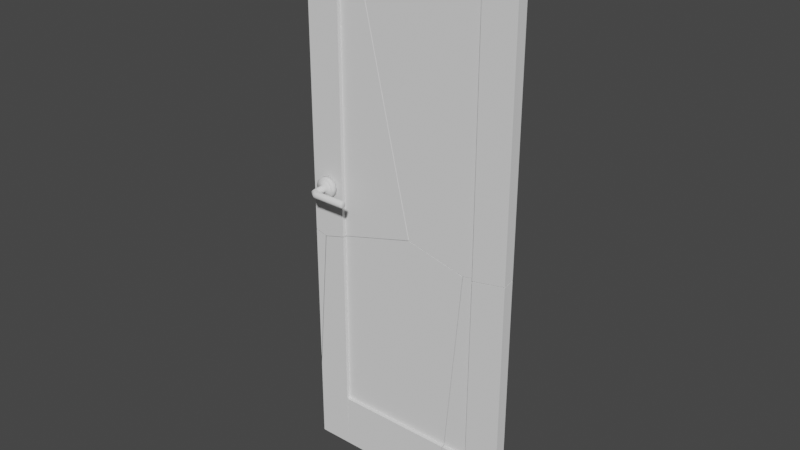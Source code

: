 # Source: Room_Modern_Door.blend  (saved by Blender 3.3.6; exported with 4.5.12 LTS)
import bpy
from mathutils import Matrix  # noqa: F401  (used for matrix-valued properties, if any)

bpy.ops.wm.read_factory_settings(use_empty=True)
scene = bpy.context.scene
scene.name = 'Scene'

# ---- collections
col_collection = bpy.data.collections.new('Collection'); scene.collection.children.link(col_collection)

# ---- world
world_world = bpy.data.worlds.new('World'); scene.world = world_world
world_world.use_nodes = True; world_world.node_tree.nodes.clear()
_N = world_world.node_tree.nodes; _L = world_world.node_tree.links
n0 = _N.new('ShaderNodeOutputWorld'); n0.name = 'World Output'; n0.location = (300, 300)
n1 = _N.new('ShaderNodeBackground'); n1.name = 'Background'; n1.location = (10, 300)
n1.inputs[0].default_value = (0.05088, 0.05088, 0.05088, 1.0)
_L.new(n1.outputs[0], n0.inputs[0])
n0.is_active_output = True
world_world.color = (0.05088, 0.05088, 0.05088)
world_world.use_sun_shadow = False
world_world.sun_shadow_jitter_overblur = 0.0

# ---- meshes
me_cube_031 = bpy.data.meshes.new('Cube.031')
me_cube_031.from_pydata([(1.409, 2.441, -0.903), (-2.98e-06, 2.819, -0.903), (2.441, 1.409, -0.903), (2.819, 0.0, -0.903), (2.441, -1.409, -0.903), (1.409, -2.441, -0.903), (-2.98e-06, -2.819, -0.903), (-1.409, -2.441, -0.903), (-2.441, -1.409, -0.903), (-2.819, 0.0, -0.903), (-2.441, 1.409, -0.903), (-1.409, 2.441, -0.903), (1.309, 2.267, -2.235e-06), (-2.98e-06, 2.618, -7.451e-07), (2.267, 1.309, -2.235e-06), (2.618, 0.0, -2.235e-06), (2.267, -1.309, -2.235e-06), (1.309, -2.267, -2.235e-06), (-2.98e-06, -2.618, -7.451e-07), (-1.309, -2.267, -7.451e-07), (-2.267, -1.309, -7.451e-07), (-2.618, 0.0, -7.451e-07), (-2.267, 1.309, -7.451e-07), (-1.309, 2.267, -7.451e-07), (1.409, 2.441, -0.903), (-2.98e-06, 2.819, -0.903), (2.441, 1.409, -0.903), (2.819, 0.0, -0.903), (2.441, -1.409, -0.903), (1.409, -2.441, -0.903), (-2.98e-06, -2.819, -0.903), (-1.409, -2.441, -0.903), (-2.441, -1.409, -0.903), (-2.819, 0.0, -0.903), (-2.441, 1.409, -0.903), (-1.409, 2.441, -0.903), (0.6262, 1.085, -1.49e-06), (-2.98e-06, 1.252, -7.451e-07), (1.085, 0.6263, -2.235e-06), (1.252, 0.0, -2.235e-06), (1.085, -0.6263, -2.235e-06), (0.6262, -1.085, -1.49e-06), (-2.98e-06, -1.252, -7.451e-07), (-0.6262, -1.085, -7.451e-07), (-1.085, -0.6263, -7.451e-07), (-1.252, 0.0, -7.451e-07), (-1.085, 0.6263, -7.451e-07), (-0.6262, 1.085, -7.451e-07), (0.6442, 1.097, 3.739), (0.0982, 1.252, 4.052), (1.049, 0.6478, 3.505), (1.204, 0.02505, 3.414), (1.069, -0.6044, 3.489), (0.678, -1.072, 3.711), (0.1373, -1.252, 4.02), (-0.4087, -1.097, 4.333), (-0.8136, -0.6478, 4.567), (-0.9689, -0.02505, 4.658), (-0.8331, 0.6044, 4.583), (-0.4425, 1.072, 4.361), (1.324, -1.097, 4.208), (1.283, -1.252, 4.836), (1.356, -0.6478, 3.742), (1.37, -0.02505, 3.562), (1.362, 0.6044, 3.717), (1.335, 1.072, 4.165), (1.295, 1.252, 4.787), (1.254, 1.097, 5.415), (1.222, 0.6478, 5.881), (1.208, 0.02505, 6.061), (1.216, -0.6044, 5.906), (1.243, -1.072, 5.458), (-0.01209, 1.252, 3.134), (0.6126, 1.091, 3.134), (-0.6126, -1.091, 3.134), (-1.073, -0.637, 3.134), (1.085, -0.6153, 3.134), (0.6336, -1.078, 3.134), (-0.6336, 1.078, 3.134), (1.073, 0.637, 3.134), (-1.246, -0.01252, 3.134), (0.01209, -1.252, 3.134), (1.246, 0.01253, 3.134), (-1.085, 0.6153, 3.134), (2.263, -1.252, 4.833), (2.263, -1.096, 4.21), (2.263, 1.096, 5.413), (2.263, 0.6455, 5.876), (2.263, 0.6067, 3.726), (2.263, 1.073, 4.172), (2.263, -1.073, 5.451), (2.263, -0.6455, 3.747), (2.263, 0.02241, 6.053), (2.263, 1.252, 4.79), (2.263, -0.0224, 3.57), (2.263, -0.6067, 5.897), (13.49, -0.9256, 4.277), (13.31, -1.085, 4.186), (13.31, -1.252, 4.812), (13.49, -1.069, 4.811), (13.49, -0.5344, 3.886), (13.31, -0.6265, 3.727), (13.49, 0.0, 3.743), (13.31, -0.0003219, 3.559), (13.49, 0.5344, 3.886), (13.31, 0.626, 3.727), (13.49, 0.9256, 4.277), (13.31, 1.085, 4.185), (13.49, 1.069, 4.811), (13.31, 1.252, 4.811), (13.49, 0.9256, 5.346), (13.31, 1.085, 5.437), (13.49, 0.5344, 5.737), (13.31, 0.6265, 5.896), (13.49, 0.0, 5.88), (13.31, 0.0003099, 6.064), (13.49, -0.5344, 5.737), (13.31, -0.626, 5.896), (13.49, -0.9256, 5.346), (13.31, -1.085, 5.438), (-2.98e-06, 3.836, -2.638), (-2.98e-06, 3.671, -0.885), (1.924, 3.32, -2.638), (1.841, 3.177, -0.885), (3.332, 1.912, -2.638), (3.189, 1.83, -0.885), (3.847, -0.01146, -2.638), (3.682, -0.01146, -0.885), (3.332, -1.935, -2.638), (3.189, -1.853, -0.885), (1.924, -3.343, -2.638), (1.841, -3.2, -0.885), (-2.98e-06, -3.859, -2.638), (-2.98e-06, -3.694, -0.885), (-1.924, -3.343, -2.638), (-1.841, -3.2, -0.885), (-3.332, -1.935, -2.638), (-3.189, -1.853, -0.885), (-3.847, -0.01147, -2.638), (-3.682, -0.01147, -0.885), (-3.332, 1.912, -2.638), (-3.189, 1.83, -0.885), (-1.924, 3.32, -2.638), (-1.841, 3.177, -0.885), (-2.98e-06, 2.612, -0.64), (1.312, 2.261, -0.64), (2.272, 1.3, -0.64), (2.624, -0.01146, -0.64), (2.272, -1.323, -0.64), (1.312, -2.284, -0.64), (-2.98e-06, -2.635, -0.64), (-1.312, -2.284, -0.64), (-2.272, -1.323, -0.64), (-2.624, -0.01146, -0.64), (-2.272, 1.3, -0.64), (-1.312, 2.261, -0.64)], [], [(0, 2, 3, 4, 5, 6, 7, 8, 9, 10, 11, 1), (14, 38, 39, 15), (15, 27, 26, 14), (22, 34, 33, 21), (19, 31, 30, 18), (16, 28, 27, 15), (23, 35, 34, 22), (12, 24, 25, 13), (20, 32, 31, 19), (17, 29, 28, 16), (13, 25, 35, 23), (14, 26, 24, 12), (21, 33, 32, 20), (18, 30, 29, 17), (21, 45, 46, 22), (18, 42, 43, 19), (15, 39, 40, 16), (22, 46, 47, 23), (13, 37, 36, 12), (19, 43, 44, 20), (16, 40, 41, 17), (23, 47, 37, 13), (12, 36, 38, 14), (20, 44, 45, 21), (17, 41, 42, 18), (72, 49, 48, 73), (74, 55, 56, 75), (76, 52, 53, 77), (78, 59, 49, 72), (73, 48, 50, 79), (75, 56, 57, 80), (77, 53, 54, 81), (79, 50, 51, 82), (80, 57, 58, 83), (81, 54, 55, 74), (82, 51, 52, 76), (83, 58, 59, 78), (84, 61, 60, 85), (86, 67, 68, 87), (88, 64, 65, 89), (90, 71, 61, 84), (85, 60, 62, 91), (87, 68, 69, 92), (89, 65, 66, 93), (91, 62, 63, 94), (92, 69, 70, 95), (93, 66, 67, 86), (94, 63, 64, 88), (95, 70, 71, 90), (97, 85, 91, 101), (46, 83, 78, 47), (39, 82, 76, 40), (42, 81, 74, 43), (45, 80, 83, 46), (38, 79, 82, 39), (41, 77, 81, 42), (44, 75, 80, 45), (36, 73, 79, 38), (47, 78, 72, 37), (40, 76, 77, 41), (43, 74, 75, 44), (37, 72, 73, 36), (105, 88, 89, 107), (111, 86, 87, 113), (117, 95, 90, 119), (103, 94, 88, 105), (109, 93, 86, 111), (115, 92, 95, 117), (119, 90, 84, 98), (101, 91, 94, 103), (107, 89, 93, 109), (113, 87, 92, 115), (96, 100, 102, 104, 106, 108, 110, 112, 114, 116, 118, 99), (66, 49, 59, 67), (67, 59, 58, 68), (68, 58, 57, 69), (69, 57, 56, 70), (70, 56, 55, 71), (71, 55, 54, 61), (61, 54, 53, 60), (60, 53, 52, 62), (62, 52, 51, 63), (63, 51, 50, 64), (64, 50, 48, 65), (65, 48, 49, 66), (97, 96, 99, 98), (101, 100, 96, 97), (103, 102, 100, 101), (105, 104, 102, 103), (107, 106, 104, 105), (109, 108, 106, 107), (111, 110, 108, 109), (113, 112, 110, 111), (115, 114, 112, 113), (117, 116, 114, 115), (119, 118, 116, 117), (98, 99, 118, 119), (98, 84, 85, 97), (120, 121, 123, 122), (122, 123, 125, 124), (124, 125, 127, 126), (126, 127, 129, 128), (128, 129, 131, 130), (130, 131, 133, 132), (132, 133, 135, 134), (134, 135, 137, 136), (136, 137, 139, 138), (138, 139, 141, 140), (139, 137, 152, 153), (140, 141, 143, 142), (142, 143, 121, 120), (120, 122, 124, 126, 128, 130, 132, 134, 136, 138, 140, 142), (137, 135, 151, 152), (135, 133, 150, 151), (133, 131, 149, 150), (131, 129, 148, 149), (129, 127, 147, 148), (121, 143, 155, 144), (123, 121, 144, 145), (127, 125, 146, 147), (143, 141, 154, 155), (125, 123, 145, 146), (141, 139, 153, 154)])
me_cube_031.polygons.foreach_set('use_smooth', [True] * 123)
_uv = me_cube_031.uv_layers.new(name='UVMap')
_uv.uv.foreach_set('vector', [0.1773, 0.2953, 0.1773, 0.2946, 0.177, 0.2939, 0.1763, 0.2934, 0.1755, 0.2934, 0.1749, 0.2938, 0.1745, 0.2943, 0.1745, 0.295, 0.1748, 0.2957, 0.1754, 0.2961, 0.1762, 0.2962, 0.1769, 0.2959, 0.1767, 0.2949, 0.1767, 0.2949, 0.1767, 0.295, 0.1767, 0.295, 0.1766, 0.2949, 0.1766, 0.2949, 0.1766, 0.2949, 0.1766, 0.2949, 0.1765, 0.295, 0.1765, 0.2949, 0.1765, 0.2949, 0.1765, 0.2949, 0.1765, 0.2949, 0.1765, 0.2949, 0.1765, 0.2949, 0.1765, 0.2949, 0.1765, 0.2949, 0.1765, 0.2949, 0.1766, 0.2949, 0.1766, 0.2949, 0.1765, 0.295, 0.1765, 0.295, 0.1765, 0.2949, 0.1765, 0.295, 0.1766, 0.2949, 0.1766, 0.2949, 0.1766, 0.2949, 0.1766, 0.295, 0.1765, 0.2949, 0.1765, 0.2949, 0.1765, 0.2949, 0.1765, 0.2949, 0.1765, 0.2949, 0.1765, 0.2949, 0.1765, 0.2949, 0.1765, 0.2949, 0.1766, 0.295, 0.1766, 0.2949, 0.1765, 0.295, 0.1765, 0.295, 0.1766, 0.2949, 0.1766, 0.2949, 0.1766, 0.2949, 0.1766, 0.2949, 0.1765, 0.2949, 0.1765, 0.2949, 0.1765, 0.2949, 0.1765, 0.2949, 0.1765, 0.2949, 0.1765, 0.2949, 0.1765, 0.2949, 0.1765, 0.2949, 0.1767, 0.2949, 0.1767, 0.2949, 0.1767, 0.2949, 0.1767, 0.2949, 0.1767, 0.295, 0.1767, 0.295, 0.1767, 0.295, 0.1767, 0.295, 0.1767, 0.295, 0.1767, 0.295, 0.1767, 0.295, 0.1767, 0.295, 0.1767, 0.2949, 0.1767, 0.2949, 0.1767, 0.2949, 0.1767, 0.2949, 0.1767, 0.2949, 0.1767, 0.2949, 0.1767, 0.2949, 0.1767, 0.2949, 0.1767, 0.295, 0.1767, 0.295, 0.1767, 0.295, 0.1767, 0.295, 0.1767, 0.295, 0.1767, 0.295, 0.1767, 0.295, 0.1767, 0.295, 0.1767, 0.2949, 0.1767, 0.2949, 0.1767, 0.2949, 0.1767, 0.2949, 0.1767, 0.2949, 0.1767, 0.2949, 0.1767, 0.2949, 0.1767, 0.2949, 0.1767, 0.295, 0.1767, 0.295, 0.1767, 0.2949, 0.1767, 0.2949, 0.1767, 0.295, 0.1767, 0.295, 0.1767, 0.295, 0.1767, 0.295, 0.1766, 0.2948, 0.1766, 0.2948, 0.1766, 0.2948, 0.1766, 0.2948, 0.1766, 0.2949, 0.1766, 0.2949, 0.1766, 0.2949, 0.1766, 0.2949, 0.1766, 0.2949, 0.1766, 0.2949, 0.1766, 0.2949, 0.1766, 0.2949, 0.1766, 0.2948, 0.1766, 0.2948, 0.1766, 0.2948, 0.1766, 0.2948, 0.1766, 0.2948, 0.1766, 0.2948, 0.1766, 0.2948, 0.1766, 0.2948, 0.1766, 0.2949, 0.1766, 0.2949, 0.1766, 0.2949, 0.1766, 0.2948, 0.1766, 0.2949, 0.1766, 0.2949, 0.1766, 0.2949, 0.1766, 0.2949, 0.1766, 0.2948, 0.1766, 0.2948, 0.1766, 0.2948, 0.1766, 0.2948, 0.1766, 0.2948, 0.1766, 0.2949, 0.1766, 0.2948, 0.1766, 0.2948, 0.1766, 0.2949, 0.1766, 0.2949, 0.1766, 0.2949, 0.1766, 0.2949, 0.1766, 0.2949, 0.1766, 0.2949, 0.1766, 0.2949, 0.1766, 0.2949, 0.1766, 0.2948, 0.1766, 0.2948, 0.1766, 0.2948, 0.1766, 0.2948, 0.1766, 0.2949, 0.1766, 0.2949, 0.1766, 0.2949, 0.1766, 0.2949, 0.1766, 0.2948, 0.1766, 0.2948, 0.1766, 0.2948, 0.1766, 0.2948, 0.1766, 0.2948, 0.1766, 0.2948, 0.1766, 0.2948, 0.1766, 0.2948, 0.1766, 0.2949, 0.1766, 0.2949, 0.1766, 0.2949, 0.1766, 0.2949, 0.1766, 0.2949, 0.1766, 0.2949, 0.1766, 0.2949, 0.1766, 0.2949, 0.1766, 0.2948, 0.1766, 0.2948, 0.1766, 0.2948, 0.1766, 0.2948, 0.1766, 0.2948, 0.1766, 0.2948, 0.1766, 0.2948, 0.1766, 0.2948, 0.1766, 0.2949, 0.1766, 0.2949, 0.1766, 0.2949, 0.1766, 0.2949, 0.1766, 0.2948, 0.1766, 0.2948, 0.1766, 0.2949, 0.1766, 0.2949, 0.1766, 0.2948, 0.1766, 0.2948, 0.1766, 0.2948, 0.1766, 0.2948, 0.1766, 0.2948, 0.1766, 0.2948, 0.1766, 0.2948, 0.1766, 0.2948, 0.1766, 0.2949, 0.1766, 0.2949, 0.1766, 0.2949, 0.1766, 0.2949, 0.1767, 0.2949, 0.1766, 0.2949, 0.1766, 0.2949, 0.1767, 0.2949, 0.1766, 0.2948, 0.1766, 0.2948, 0.1766, 0.2948, 0.1766, 0.2948, 0.1766, 0.2949, 0.1766, 0.2949, 0.1766, 0.2949, 0.1766, 0.2949, 0.1766, 0.2949, 0.1766, 0.2949, 0.1766, 0.2949, 0.1766, 0.2949, 0.1766, 0.2948, 0.1766, 0.2948, 0.1766, 0.2948, 0.1766, 0.2948, 0.1766, 0.2948, 0.1766, 0.2948, 0.1766, 0.2948, 0.1766, 0.2948, 0.1766, 0.2949, 0.1766, 0.2949, 0.1766, 0.2949, 0.1766, 0.2949, 0.1766, 0.2949, 0.1766, 0.2949, 0.1766, 0.2948, 0.1766, 0.2948, 0.1766, 0.2948, 0.1766, 0.2948, 0.1766, 0.2948, 0.1766, 0.2948, 0.1766, 0.2948, 0.1766, 0.2948, 0.1766, 0.2948, 0.1766, 0.2948, 0.1766, 0.2949, 0.1766, 0.2949, 0.1766, 0.2949, 0.1766, 0.2949, 0.1766, 0.2949, 0.1766, 0.2949, 0.1766, 0.2949, 0.1766, 0.2949, 0.1766, 0.2948, 0.1766, 0.2948, 0.1766, 0.2948, 0.1766, 0.2948, 0.1767, 0.2948, 0.1766, 0.2948, 0.1766, 0.2948, 0.1767, 0.2948, 0.1767, 0.2948, 0.1766, 0.2948, 0.1766, 0.2948, 0.1767, 0.2948, 0.1767, 0.2949, 0.1766, 0.2949, 0.1766, 0.2949, 0.1767, 0.2949, 0.1767, 0.2948, 0.1766, 0.2948, 0.1766, 0.2948, 0.1767, 0.2948, 0.1767, 0.2948, 0.1766, 0.2948, 0.1766, 0.2948, 0.1767, 0.2948, 0.1767, 0.2949, 0.1766, 0.2948, 0.1766, 0.2949, 0.1767, 0.2949, 0.1767, 0.2949, 0.1766, 0.2949, 0.1766, 0.2949, 0.1767, 0.2949, 0.1767, 0.2949, 0.1766, 0.2949, 0.1766, 0.2949, 0.1767, 0.2949, 0.1767, 0.2948, 0.1766, 0.2948, 0.1766, 0.2948, 0.1767, 0.2948, 0.1767, 0.2948, 0.1766, 0.2948, 0.1766, 0.2948, 0.1767, 0.2949, 0.1766, 0.2948, 0.1766, 0.2948, 0.1766, 0.2948, 0.1766, 0.2948, 0.1766, 0.2948, 0.1766, 0.2948, 0.1766, 0.2948, 0.1766, 0.2948, 0.1766, 0.2948, 0.1766, 0.2948, 0.1766, 0.2948, 0.1766, 0.2948, 0.1766, 0.2948, 0.1766, 0.2948, 0.1766, 0.2948, 0.1766, 0.2948, 0.1766, 0.2948, 0.1766, 0.2948, 0.1766, 0.2948, 0.1766, 0.2948, 0.1766, 0.2948, 0.1766, 0.2948, 0.1766, 0.2949, 0.1766, 0.2948, 0.1766, 0.2948, 0.1766, 0.2949, 0.1766, 0.2949, 0.1766, 0.2949, 0.1766, 0.2949, 0.1766, 0.2949, 0.1766, 0.2949, 0.1766, 0.2949, 0.1766, 0.2949, 0.1766, 0.2949, 0.1766, 0.2949, 0.1766, 0.2949, 0.1766, 0.2949, 0.1766, 0.2949, 0.1766, 0.2949, 0.1766, 0.2949, 0.1766, 0.2949, 0.1766, 0.2949, 0.1766, 0.2949, 0.1766, 0.2949, 0.1766, 0.2949, 0.1766, 0.2949, 0.1766, 0.2949, 0.1766, 0.2949, 0.1766, 0.2948, 0.1766, 0.2948, 0.1766, 0.2948, 0.1766, 0.2948, 0.1766, 0.2948, 0.1766, 0.2948, 0.1766, 0.2948, 0.1766, 0.2948, 0.1766, 0.2948, 0.1766, 0.2948, 0.1766, 0.2948, 0.1766, 0.2948, 0.1767, 0.2949, 0.1767, 0.2949, 0.1767, 0.2949, 0.1767, 0.2949, 0.1767, 0.2949, 0.1767, 0.2949, 0.1767, 0.2949, 0.1767, 0.2949, 0.1767, 0.2949, 0.1767, 0.2949, 0.1767, 0.2949, 0.1767, 0.2949, 0.1767, 0.2948, 0.1767, 0.2948, 0.1767, 0.2948, 0.1767, 0.2948, 0.1767, 0.2948, 0.1767, 0.2948, 0.1767, 0.2948, 0.1767, 0.2948, 0.1767, 0.2948, 0.1767, 0.2948, 0.1767, 0.2948, 0.1767, 0.2948, 0.1767, 0.2948, 0.1767, 0.2948, 0.1767, 0.2948, 0.1767, 0.2948, 0.1767, 0.2948, 0.1767, 0.2948, 0.1767, 0.2948, 0.1767, 0.2948, 0.1767, 0.2949, 0.1767, 0.2949, 0.1767, 0.2948, 0.1767, 0.2948, 0.1767, 0.2949, 0.1767, 0.2949, 0.1767, 0.2949, 0.1767, 0.2949, 0.1767, 0.2949, 0.1767, 0.2949, 0.1767, 0.2949, 0.1767, 0.2949, 0.1767, 0.2949, 0.1767, 0.2949, 0.1767, 0.2949, 0.1767, 0.2949, 0.1767, 0.2949, 0.1766, 0.2949, 0.1766, 0.2949, 0.1767, 0.2949, 0.1765, 0.2949, 0.1764, 0.295, 0.1764, 0.2949, 0.1765, 0.2949, 0.1765, 0.2949, 0.1764, 0.2949, 0.1764, 0.2949, 0.1765, 0.2949, 0.1765, 0.2949, 0.1764, 0.2949, 0.1764, 0.2949, 0.1765, 0.2949, 0.1765, 0.2949, 0.1765, 0.2948, 0.1765, 0.2948, 0.1765, 0.2949, 0.1765, 0.2949, 0.1765, 0.2948, 0.1766, 0.2948, 0.1765, 0.2949, 0.1765, 0.2949, 0.1766, 0.2948, 0.1766, 0.2949, 0.1766, 0.2949, 0.1766, 0.2949, 0.1766, 0.2949, 0.1766, 0.2949, 0.1766, 0.2949, 0.1766, 0.2949, 0.1766, 0.2949, 0.1766, 0.2949, 0.1766, 0.2949, 0.1766, 0.2949, 0.1766, 0.2949, 0.1766, 0.295, 0.1765, 0.295, 0.1765, 0.295, 0.1766, 0.295, 0.1765, 0.295, 0.1765, 0.295, 0.1767, 0.2949, 0.1767, 0.2949, 0.1767, 0.2949, 0.1767, 0.2949, 0.1765, 0.295, 0.1765, 0.295, 0.1765, 0.295, 0.1765, 0.295, 0.1765, 0.295, 0.1765, 0.295, 0.1764, 0.295, 0.1765, 0.2949, 0.1746, 0.2947, 0.1746, 0.2946, 0.1746, 0.2946, 0.1746, 0.2945, 0.1746, 0.2945, 0.1747, 0.2945, 0.1747, 0.2945, 0.1748, 0.2946, 0.1747, 0.2946, 0.1747, 0.2947, 0.1747, 0.2947, 0.1746, 0.2947, 0.1767, 0.2949, 0.1767, 0.2949, 0.1767, 0.2949, 0.1767, 0.2949, 0.1767, 0.2949, 0.1766, 0.2949, 0.1766, 0.2949, 0.1767, 0.2949, 0.1766, 0.2949, 0.1766, 0.2949, 0.1766, 0.2949, 0.1766, 0.2949, 0.1766, 0.2949, 0.1766, 0.2949, 0.1766, 0.2949, 0.1766, 0.2949, 0.1766, 0.2949, 0.1766, 0.2949, 0.1766, 0.2949, 0.1766, 0.2949, 0.1767, 0.2948, 0.1767, 0.2948, 0.1767, 0.2948, 0.1767, 0.2948, 0.1766, 0.2948, 0.1767, 0.2948, 0.1767, 0.2948, 0.1766, 0.2948, 0.1766, 0.2949, 0.1766, 0.2948, 0.1766, 0.2948, 0.1766, 0.2949, 0.1767, 0.2948, 0.1767, 0.2949, 0.1767, 0.2949, 0.1767, 0.2948, 0.1766, 0.2948, 0.1766, 0.2948, 0.1766, 0.2948, 0.1766, 0.2948, 0.1767, 0.2949, 0.1767, 0.2949, 0.1767, 0.2949, 0.1767, 0.2949])
me_cube_031.update()
me_cube_031.normals_split_custom_set([tuple(v) for v in zip(*[iter([-2.863e-07, -7.154e-14, -1.0, -2.863e-07, -7.154e-14, -1.0, -2.863e-07, -7.154e-14, -1.0, -2.863e-07, -7.154e-14, -1.0, -2.863e-07, -7.154e-14, -1.0, -2.863e-07, -7.154e-14, -1.0, -2.863e-07, -7.154e-14, -1.0, -2.863e-07, -7.154e-14, -1.0, -2.863e-07, -7.154e-14, -1.0, -2.863e-07, -7.154e-14, -1.0, -2.863e-07, -7.154e-14, -1.0, -2.863e-07, -7.154e-14, -1.0, 0.5899, 0.3406, 0.7321, 0.5508, 0.3204, 0.7707, 0.6371, 0.002665, 0.7708, 0.6812, -4.03e-07, 0.7321, 0.6812, -4.03e-07, 0.7321, 0.9761, -5.288e-07, 0.2174, 0.8453, 0.488, 0.2174, 0.5899, 0.3406, 0.7321, -0.5899, 0.3406, 0.7321, -0.8453, 0.488, 0.2174, -0.9761, -1.912e-06, 0.2174, -0.6812, -1.44e-06, 0.7321, -0.3406, -0.5899, 0.7321, -0.488, -0.8453, 0.2174, -6e-07, -0.9761, 0.2174, -2.276e-07, -0.6812, 0.7321, 0.5899, -0.3406, 0.7321, 0.8453, -0.488, 0.2174, 0.9761, -5.288e-07, 0.2174, 0.6812, -4.03e-07, 0.7321, -0.3406, 0.5899, 0.7321, -0.488, 0.8453, 0.2174, -0.8453, 0.488, 0.2174, -0.5899, 0.3406, 0.7321, 0.3406, 0.5899, 0.7321, 0.488, 0.8453, 0.2174, -2.339e-06, 0.9761, 0.2174, -1.529e-06, 0.6812, 0.7321, -0.5899, -0.3406, 0.7321, -0.8453, -0.488, 0.2174, -0.488, -0.8453, 0.2174, -0.3406, -0.5899, 0.7321, 0.3406, -0.5899, 0.7321, 0.488, -0.8453, 0.2174, 0.8453, -0.488, 0.2174, 0.5899, -0.3406, 0.7321, -1.529e-06, 0.6812, 0.7321, -2.339e-06, 0.9761, 0.2174, -0.488, 0.8453, 0.2174, -0.3406, 0.5899, 0.7321, 0.5899, 0.3406, 0.7321, 0.8453, 0.488, 0.2174, 0.488, 0.8453, 0.2174, 0.3406, 0.5899, 0.7321, -0.6812, -1.44e-06, 0.7321, -0.9761, -1.912e-06, 0.2174, -0.8453, -0.488, 0.2174, -0.5899, -0.3406, 0.7321, -2.276e-07, -0.6812, 0.7321, -6e-07, -0.9761, 0.2174, 0.488, -0.8453, 0.2174, 0.3406, -0.5899, 0.7321, -0.6812, -1.44e-06, 0.7321, -0.6371, -0.002665, 0.7708, -0.5535, 0.3157, 0.7707, -0.5899, 0.3406, 0.7321, -2.276e-07, -0.6812, 0.7321, 0.00278, -0.6376, 0.7704, -0.3169, -0.5531, 0.7705, -0.3406, -0.5899, 0.7321, 0.6812, -4.03e-07, 0.7321, 0.6371, 0.002665, 0.7708, 0.5535, -0.3157, 0.7707, 0.5899, -0.3406, 0.7321, -0.5899, 0.3406, 0.7321, -0.5535, 0.3157, 0.7707, -0.3217, 0.5503, 0.7705, -0.3406, 0.5899, 0.7321, -1.529e-06, 0.6812, 0.7321, -0.002784, 0.6376, 0.7704, 0.3169, 0.5531, 0.7705, 0.3406, 0.5899, 0.7321, -0.3406, -0.5899, 0.7321, -0.3169, -0.5531, 0.7705, -0.5508, -0.3204, 0.7707, -0.5899, -0.3406, 0.7321, 0.5899, -0.3406, 0.7321, 0.5535, -0.3157, 0.7707, 0.3217, -0.5503, 0.7705, 0.3406, -0.5899, 0.7321, -0.3406, 0.5899, 0.7321, -0.3217, 0.5503, 0.7705, -0.002784, 0.6376, 0.7704, -1.529e-06, 0.6812, 0.7321, 0.3406, 0.5899, 0.7321, 0.3169, 0.5531, 0.7705, 0.5508, 0.3204, 0.7707, 0.5899, 0.3406, 0.7321, -0.5899, -0.3406, 0.7321, -0.5508, -0.3204, 0.7707, -0.6371, -0.002665, 0.7708, -0.6812, -1.44e-06, 0.7321, 0.3406, -0.5899, 0.7321, 0.3217, -0.5503, 0.7705, 0.00278, -0.6376, 0.7704, -2.276e-07, -0.6812, 0.7321, -0.01997, 0.9998, 0.005267, -0.06608, 0.9967, 0.04754, 0.3662, 0.9059, -0.2128, 0.4978, 0.8672, -0.0115, -0.5061, -0.8615, 0.0424, -0.4455, -0.8427, 0.3023, -0.7291, -0.4825, 0.4854, -0.8649, -0.4962, 0.07563, 0.8772, -0.4795, 0.02336, 0.7734, -0.5242, -0.3565, 0.3923, -0.8936, -0.2181, 0.5136, -0.858, -0.009869, -0.522, 0.8517, 0.04481, -0.4601, 0.8325, 0.3088, -0.06608, 0.9967, 0.04754, -0.01997, 0.9998, 0.005267, 0.4978, 0.8672, -0.0115, 0.3662, 0.9059, -0.2128, 0.7471, 0.5604, -0.3575, 0.8704, 0.4919, 0.0201, -0.8649, -0.4962, 0.07563, -0.7291, -0.4825, 0.4854, -0.8342, -0.008539, 0.5514, -0.996, -0.008787, 0.08851, 0.5136, -0.858, -0.009869, 0.3923, -0.8936, -0.2181, -0.04529, -0.9982, 0.03991, -0.0006945, -1.0, 0.00368, 0.8704, 0.4919, 0.0201, 0.7471, 0.5604, -0.3575, 0.9272, 0.02957, -0.3733, 0.9988, 0.005551, 0.04859, -0.996, -0.008787, 0.08851, -0.8342, -0.008539, 0.5514, -0.7366, 0.4671, 0.4891, -0.8736, 0.4805, 0.07715, -0.0006945, -1.0, 0.00368, -0.04529, -0.9982, 0.03991, -0.4455, -0.8427, 0.3023, -0.5061, -0.8615, 0.0424, 0.9988, 0.005551, 0.04859, 0.9272, 0.02957, -0.3733, 0.7734, -0.5242, -0.3565, 0.8772, -0.4795, 0.02336, -0.8736, 0.4805, 0.07715, -0.7366, 0.4671, 0.4891, -0.4601, 0.8325, 0.3088, -0.522, 0.8517, 0.04481, 0.0002703, -0.9999, 0.01396, -0.0274, -0.9979, 0.05844, 0.1395, -0.8908, -0.4325, 0.001054, -0.8721, -0.4892, 0.0009421, 0.8721, 0.4893, -0.1619, 0.8463, 0.5076, -0.2434, 0.4841, 0.8405, 0.002453, 0.5105, 0.8599, 0.003096, 0.4868, -0.8735, 0.2909, 0.5005, -0.8154, 0.1437, 0.8768, -0.4588, 0.001277, 0.8583, -0.5132, 0.001128, -0.8582, 0.5133, -0.1641, -0.8341, 0.5266, -0.0274, -0.9979, 0.05844, 0.0002703, -0.9999, 0.01396, 0.001054, -0.8721, -0.4892, 0.1395, -0.8908, -0.4325, 0.2857, -0.5347, -0.7953, 0.002861, -0.5106, -0.8598, 0.002453, 0.5105, 0.8599, -0.2434, 0.4841, 0.8405, -0.2697, 0.01074, 0.9629, 0.003277, 0.01364, 0.9999, 0.001277, 0.8583, -0.5132, 0.1437, 0.8768, -0.4588, -0.0238, 0.9992, 0.03359, 0.0002739, 0.9999, -0.01394, 0.002861, -0.5106, -0.8598, 0.2857, -0.5347, -0.7953, 0.3559, -0.0265, -0.9341, 0.003905, -0.01362, -0.9999, 0.003277, 0.01364, 0.9999, -0.2697, 0.01074, 0.9629, -0.2443, -0.4651, 0.8509, 0.00263, -0.4867, 0.8736, 0.0002739, 0.9999, -0.01394, -0.0238, 0.9992, 0.03359, -0.1619, 0.8463, 0.5076, 0.0009421, 0.8721, 0.4893, 0.003905, -0.01362, -0.9999, 0.3559, -0.0265, -0.9341, 0.2909, 0.5005, -0.8154, 0.003096, 0.4868, -0.8735, 0.00263, -0.4867, 0.8736, -0.2443, -0.4651, 0.8509, -0.1641, -0.8341, 0.5266, 0.001128, -0.8582, 0.5133, 0.3691, -0.8069, -0.4611, 0.001054, -0.8721, -0.4892, 0.002861, -0.5106, -0.8598, 0.3688, -0.4682, -0.803, -0.5535, 0.3157, 0.7707, -0.8736, 0.4805, 0.07715, -0.522, 0.8517, 0.04481, -0.3217, 0.5503, 0.7705, 0.6371, 0.002665, 0.7708, 0.9988, 0.005551, 0.04859, 0.8772, -0.4795, 0.02336, 0.5535, -0.3157, 0.7707, 0.00278, -0.6376, 0.7704, -0.0006945, -1.0, 0.00368, -0.5061, -0.8615, 0.0424, -0.3169, -0.5531, 0.7705, -0.6371, -0.002665, 0.7708, -0.996, -0.008787, 0.08851, -0.8736, 0.4805, 0.07715, -0.5535, 0.3157, 0.7707, 0.5508, 0.3204, 0.7707, 0.8704, 0.4919, 0.0201, 0.9988, 0.005551, 0.04859, 0.6371, 0.002665, 0.7708, 0.3217, -0.5503, 0.7705, 0.5136, -0.858, -0.009869, -0.0006945, -1.0, 0.00368, 0.00278, -0.6376, 0.7704, -0.5508, -0.3204, 0.7707, -0.8649, -0.4962, 0.07563, -0.996, -0.008787, 0.08851, -0.6371, -0.002665, 0.7708, 0.3169, 0.5531, 0.7705, 0.4978, 0.8672, -0.0115, 0.8704, 0.4919, 0.0201, 0.5508, 0.3204, 0.7707, -0.3217, 0.5503, 0.7705, -0.522, 0.8517, 0.04481, -0.01997, 0.9998, 0.005267, -0.002784, 0.6376, 0.7704, 0.5535, -0.3157, 0.7707, 0.8772, -0.4795, 0.02336, 0.5136, -0.858, -0.009869, 0.3217, -0.5503, 0.7705, -0.3169, -0.5531, 0.7705, -0.5061, -0.8615, 0.0424, -0.8649, -0.4962, 0.07563, -0.5508, -0.3204, 0.7707, -0.002784, 0.6376, 0.7704, -0.01997, 0.9998, 0.005267, 0.4978, 0.8672, -0.0115, 0.3169, 0.5531, 0.7705, 0.3688, 0.4596, -0.808, 0.003096, 0.4868, -0.8735, 0.001277, 0.8583, -0.5132, 0.3691, 0.8018, -0.47, 0.3691, 0.8069, 0.4611, 0.0009421, 0.8721, 0.4893, 0.002453, 0.5105, 0.8599, 0.3688, 0.4682, 0.803, 0.3687, -0.4596, 0.808, 0.00263, -0.4867, 0.8736, 0.001128, -0.8582, 0.5133, 0.3691, -0.8018, 0.47, 0.3686, -0.004974, -0.9296, 0.003905, -0.01362, -0.9999, 0.003096, 0.4868, -0.8735, 0.3688, 0.4596, -0.808, 0.3693, 0.9293, -0.005145, 0.0002739, 0.9999, -0.01394, 0.0009421, 0.8721, 0.4893, 0.3691, 0.8069, 0.4611, 0.3686, 0.004956, 0.9296, 0.003277, 0.01364, 0.9999, 0.00263, -0.4867, 0.8736, 0.3687, -0.4596, 0.808, 0.3691, -0.8018, 0.47, 0.001128, -0.8582, 0.5133, 0.0002703, -0.9999, 0.01396, 0.3693, -0.9293, 0.005134, 0.3688, -0.4682, -0.803, 0.002861, -0.5106, -0.8598, 0.003905, -0.01362, -0.9999, 0.3686, -0.004974, -0.9296, 0.3691, 0.8018, -0.47, 0.001277, 0.8583, -0.5132, 0.0002739, 0.9999, -0.01394, 0.3693, 0.9293, -0.005145, 0.3688, 0.4682, 0.803, 0.002453, 0.5105, 0.8599, 0.003277, 0.01364, 0.9999, 0.3686, 0.004956, 0.9296, 0.9048, -0.3687, -0.2129, 0.9048, -0.2129, -0.3689, 0.9047, 2.083e-05, -0.4259, 0.9048, 0.2129, -0.3688, 0.9048, 0.3687, -0.2129, 0.9048, 0.4257, 2.294e-05, 0.9048, 0.3687, 0.2129, 0.9048, 0.2129, 0.3689, 0.9047, -2.765e-05, 0.4259, 0.9048, -0.2129, 0.3689, 0.9048, -0.3688, 0.2129, 0.9048, -0.4257, -1.201e-05, -0.0238, 0.9992, 0.03359, -0.06608, 0.9967, 0.04754, -0.4601, 0.8325, 0.3088, -0.1619, 0.8463, 0.5076, -0.1619, 0.8463, 0.5076, -0.4601, 0.8325, 0.3088, -0.7366, 0.4671, 0.4891, -0.2434, 0.4841, 0.8405, -0.2434, 0.4841, 0.8405, -0.7366, 0.4671, 0.4891, -0.8342, -0.008539, 0.5514, -0.2697, 0.01074, 0.9629, -0.2697, 0.01074, 0.9629, -0.8342, -0.008539, 0.5514, -0.7291, -0.4825, 0.4854, -0.2443, -0.4651, 0.8509, -0.2443, -0.4651, 0.8509, -0.7291, -0.4825, 0.4854, -0.4455, -0.8427, 0.3023, -0.1641, -0.8341, 0.5266, -0.1641, -0.8341, 0.5266, -0.4455, -0.8427, 0.3023, -0.04529, -0.9982, 0.03991, -0.0274, -0.9979, 0.05844, -0.0274, -0.9979, 0.05844, -0.04529, -0.9982, 0.03991, 0.3923, -0.8936, -0.2181, 0.1395, -0.8908, -0.4325, 0.1395, -0.8908, -0.4325, 0.3923, -0.8936, -0.2181, 0.7734, -0.5242, -0.3565, 0.2857, -0.5347, -0.7953, 0.2857, -0.5347, -0.7953, 0.7734, -0.5242, -0.3565, 0.9272, 0.02957, -0.3733, 0.3559, -0.0265, -0.9341, 0.3559, -0.0265, -0.9341, 0.9272, 0.02957, -0.3733, 0.7471, 0.5604, -0.3575, 0.2909, 0.5005, -0.8154, 0.2909, 0.5005, -0.8154, 0.7471, 0.5604, -0.3575, 0.3662, 0.9059, -0.2128, 0.1437, 0.8768, -0.4588, 0.1437, 0.8768, -0.4588, 0.3662, 0.9059, -0.2128, -0.06608, 0.9967, 0.04754, -0.0238, 0.9992, 0.03359, 0.3691, -0.8069, -0.4611, 0.9048, -0.3687, -0.2129, 0.9048, -0.4257, -1.201e-05, 0.3693, -0.9293, 0.005134, 0.3688, -0.4682, -0.803, 0.9048, -0.2129, -0.3689, 0.9048, -0.3687, -0.2129, 0.3691, -0.8069, -0.4611, 0.3686, -0.004974, -0.9296, 0.9047, 2.083e-05, -0.4259, 0.9048, -0.2129, -0.3689, 0.3688, -0.4682, -0.803, 0.3688, 0.4596, -0.808, 0.9048, 0.2129, -0.3688, 0.9047, 2.083e-05, -0.4259, 0.3686, -0.004974, -0.9296, 0.3691, 0.8018, -0.47, 0.9048, 0.3687, -0.2129, 0.9048, 0.2129, -0.3688, 0.3688, 0.4596, -0.808, 0.3693, 0.9293, -0.005145, 0.9048, 0.4257, 2.294e-05, 0.9048, 0.3687, -0.2129, 0.3691, 0.8018, -0.47, 0.3691, 0.8069, 0.4611, 0.9048, 0.3687, 0.2129, 0.9048, 0.4257, 2.294e-05, 0.3693, 0.9293, -0.005145, 0.3688, 0.4682, 0.803, 0.9048, 0.2129, 0.3689, 0.9048, 0.3687, 0.2129, 0.3691, 0.8069, 0.4611, 0.3686, 0.004956, 0.9296, 0.9047, -2.765e-05, 0.4259, 0.9048, 0.2129, 0.3689, 0.3688, 0.4682, 0.803, 0.3687, -0.4596, 0.808, 0.9048, -0.2129, 0.3689, 0.9047, -2.765e-05, 0.4259, 0.3686, 0.004956, 0.9296, 0.3691, -0.8018, 0.47, 0.9048, -0.3688, 0.2129, 0.9048, -0.2129, 0.3689, 0.3687, -0.4596, 0.808, 0.3693, -0.9293, 0.005134, 0.9048, -0.4257, -1.201e-05, 0.9048, -0.3688, 0.2129, 0.3691, -0.8018, 0.47, 0.3693, -0.9293, 0.005134, 0.0002703, -0.9999, 0.01396, 0.001054, -0.8721, -0.4892, 0.3691, -0.8069, -0.4611, -3.229e-07, 0.7863, -0.6179, -4.176e-08, 0.7893, 0.614, 0.3946, 0.6836, 0.614, 0.3931, 0.6809, -0.6179, 0.3931, 0.6809, -0.6179, 0.3946, 0.6836, 0.614, 0.6836, 0.3946, 0.614, 0.6809, 0.3931, -0.6179, 0.6809, 0.3931, -0.6179, 0.6836, 0.3946, 0.614, 0.7893, 6.297e-07, 0.614, 0.7863, 6.143e-07, -0.6179, 0.7863, 6.143e-07, -0.6179, 0.7893, 6.297e-07, 0.614, 0.6836, -0.3946, 0.614, 0.6809, -0.3931, -0.6179, 0.6809, -0.3931, -0.6179, 0.6836, -0.3946, 0.614, 0.3946, -0.6836, 0.614, 0.3931, -0.6809, -0.6179, 0.3931, -0.6809, -0.6179, 0.3946, -0.6836, 0.614, -1.221e-07, -0.7893, 0.614, -4.489e-07, -0.7863, -0.6179, -4.489e-07, -0.7863, -0.6179, -1.221e-07, -0.7893, 0.614, -0.3947, -0.6836, 0.614, -0.3931, -0.6809, -0.6179, -0.3931, -0.6809, -0.6179, -0.3947, -0.6836, 0.614, -0.6836, -0.3946, 0.614, -0.6809, -0.3931, -0.6179, -0.6809, -0.3931, -0.6179, -0.6836, -0.3946, 0.614, -0.7893, -1.189e-06, 0.614, -0.7863, -1.158e-06, -0.6179, -0.7863, -1.158e-06, -0.6179, -0.7893, -1.189e-06, 0.614, -0.6836, 0.3946, 0.614, -0.6809, 0.3931, -0.6179, -0.7893, -1.189e-06, 0.614, -0.6836, -0.3946, 0.614, -0.1953, -0.1127, 0.9743, -0.2255, 5.826e-07, 0.9743, -0.6809, 0.3931, -0.6179, -0.6836, 0.3946, 0.614, -0.3946, 0.6836, 0.614, -0.3931, 0.6809, -0.6179, -0.3931, 0.6809, -0.6179, -0.3946, 0.6836, 0.614, -4.176e-08, 0.7893, 0.614, -3.229e-07, 0.7863, -0.6179, -3.229e-07, 0.7863, -0.6179, 0.3931, 0.6809, -0.6179, 0.6809, 0.3931, -0.6179, 0.7863, 6.143e-07, -0.6179, 0.6809, -0.3931, -0.6179, 0.3931, -0.6809, -0.6179, -4.489e-07, -0.7863, -0.6179, -0.3931, -0.6809, -0.6179, -0.6809, -0.3931, -0.6179, -0.7863, -1.158e-06, -0.6179, -0.6809, 0.3931, -0.6179, -0.3931, 0.6809, -0.6179, -0.6836, -0.3946, 0.614, -0.3947, -0.6836, 0.614, -0.1127, -0.1953, 0.9743, -0.1953, -0.1127, 0.9743, -0.3947, -0.6836, 0.614, -1.221e-07, -0.7893, 0.614, 2.453e-07, -0.2255, 0.9743, -0.1127, -0.1953, 0.9743, -1.221e-07, -0.7893, 0.614, 0.3946, -0.6836, 0.614, 0.1127, -0.1953, 0.9743, 2.453e-07, -0.2255, 0.9743, 0.3946, -0.6836, 0.614, 0.6836, -0.3946, 0.614, 0.1953, -0.1127, 0.9743, 0.1127, -0.1953, 0.9743, 0.6836, -0.3946, 0.614, 0.7893, 6.297e-07, 0.614, 0.2255, 2.453e-07, 0.9743, 0.1953, -0.1127, 0.9743, -4.176e-08, 0.7893, 0.614, -0.3946, 0.6836, 0.614, -0.1127, 0.1953, 0.9743, 2.249e-07, 0.2255, 0.9743, 0.3946, 0.6836, 0.614, -4.176e-08, 0.7893, 0.614, 2.249e-07, 0.2255, 0.9743, 0.1127, 0.1953, 0.9743, 0.7893, 6.297e-07, 0.614, 0.6836, 0.3946, 0.614, 0.1953, 0.1127, 0.9743, 0.2255, 2.453e-07, 0.9743, -0.3946, 0.6836, 0.614, -0.6836, 0.3946, 0.614, -0.1953, 0.1127, 0.9743, -0.1127, 0.1953, 0.9743, 0.6836, 0.3946, 0.614, 0.3946, 0.6836, 0.614, 0.1127, 0.1953, 0.9743, 0.1953, 0.1127, 0.9743, -0.6836, 0.3946, 0.614, -0.7893, -1.189e-06, 0.614, -0.2255, 5.826e-07, 0.9743, -0.1953, 0.1127, 0.9743])] * 3)])
me_room_modern_door_cell_009 = bpy.data.meshes.new('Room_Modern_Door_cell.009')
me_room_modern_door_cell_009.from_pydata([(0.007783, 0.0221, -0.2318), (0.007783, 0.008515, -0.2318), (0.007783, -0.005385, -0.2318), (0.003151, -0.01897, -0.2318), (0.003151, -0.01218, -0.2318), (0.007783, -0.01681, -0.3463), (0.08348, 0.0221, -0.368), (0.1311, 0.0221, -0.3746), (0.1311, -0.01897, -0.3629), (-0.1026, -0.01897, -0.33), (0.003151, -0.01897, -0.345), (0.003151, -0.0117, -0.347), (-0.1092, 0.0221, -0.3406), (-0.073, -0.005385, 0.04067), (-0.03887, 0.008515, 0.4617), (-0.06833, 0.008515, 0.1184), (-0.03711, -0.005385, 0.4589), (-0.09423, -0.01897, -0.2318), (-0.09611, -0.005385, -0.2318), (-0.09992, 0.0221, -0.2318), (-0.09804, 0.008515, -0.2318), (0.007783, -0.01897, 0.4644), (0.1005, -0.01897, 0.482), (0.03407, 0.0221, 0.4784), (0.007783, -0.005385, 0.4674), (0.007783, 0.008515, 0.4705), (0.007783, 0.0221, 0.4735), (0.1311, 0.0221, 0.4967), (0.1311, -0.01897, 0.4877), (0.007783, 0.0221, -0.2318), (0.007783, 0.0221, -0.2318), (0.007783, 0.008515, -0.2318), (0.007783, 0.008515, -0.2318), (0.003151, -0.01897, -0.345), (0.003151, -0.01897, -0.345), (0.003151, -0.01897, -0.345), (0.003151, -0.01897, -0.345), (0.003151, -0.01897, -0.345), (0.007783, -0.01897, 0.4644), (0.007783, -0.01897, 0.4644), (0.1311, -0.01897, -0.3629), (0.1311, -0.01897, -0.3629), (0.08348, 0.0221, -0.368), (0.1311, 0.0221, -0.3746), (0.1311, 0.0221, -0.3746), (-0.1026, -0.01897, -0.33), (0.003151, -0.0117, -0.347), (0.003151, -0.0117, -0.347), (0.007783, -0.01681, -0.3463), (-0.03887, 0.008515, 0.4617), (-0.06833, 0.008515, 0.1184), (-0.073, -0.005385, 0.04067), (-0.03711, -0.005385, 0.4589), (-0.09423, -0.01897, -0.2318), (-0.09423, -0.01897, -0.2318), (-0.09611, -0.005385, -0.2318), (-0.09611, -0.005385, -0.2318), (-0.1092, 0.0221, -0.3406), (-0.09992, 0.0221, -0.2318), (-0.09992, 0.0221, -0.2318), (-0.09804, 0.008515, -0.2318), (-0.09804, 0.008515, -0.2318), (0.007783, -0.005385, -0.2318), (0.007783, -0.005385, -0.2318), (0.003151, -0.01218, -0.2318), (0.003151, -0.01218, -0.2318), (0.007783, -0.005385, 0.4674), (0.007783, -0.005385, 0.4674), (0.007783, 0.008515, 0.4705), (0.007783, 0.008515, 0.4705), (0.03407, 0.0221, 0.4784), (0.007783, 0.0221, 0.4735), (0.007783, 0.0221, 0.4735), (0.1311, 0.0221, 0.4967), (0.1311, 0.0221, 0.4967), (0.1005, -0.01897, 0.482), (0.1311, -0.01897, 0.4877), (0.1311, -0.01897, 0.4877), (0.003151, -0.01897, -0.2318), (0.003151, -0.01897, -0.2318)], [], [(48, 42, 43, 40, 34), (42, 48, 46, 35, 45, 57), (52, 49, 50, 51), (57, 45, 53, 55, 51, 50, 60, 58), (49, 52, 66, 39, 75, 70, 71, 68), (75, 76, 73, 70), (38, 33, 41, 77, 22), (61, 31, 29, 59), (62, 56, 54, 78, 64), (30, 32, 69, 72), (0, 26, 23, 74, 44, 6, 12, 19), (7, 27, 28, 8), (9, 36, 79, 17), (63, 65, 47, 5, 37, 21, 67), (1, 20, 15, 14, 25), (11, 4, 3, 10), (18, 2, 24, 16, 13)])
me_room_modern_door_cell_009.polygons.foreach_set('use_smooth', [0, 0, 0, 0, 0, 0, 1, 1, 1, 1, 1, 1, 1, 1, 1, 1, 1])
_k = set([(0, 19), (0, 26), (1, 20), (1, 25), (2, 18), (2, 24), (3, 4), (3, 10), (4, 11), (5, 37), (5, 47), (6, 12), (6, 44), (7, 8), (7, 27), (8, 28), (9, 17), (9, 36), (10, 11), (12, 19), (13, 16), (13, 18), (14, 15), (14, 25), (15, 20), (16, 24), (17, 79), (21, 37), (21, 67), (22, 38), (22, 77), (23, 26), (23, 74), (27, 28), (29, 31), (29, 59), (30, 32), (30, 72), (31, 61), (32, 69), (33, 38), (33, 41), (34, 40), (34, 48), (35, 45), (35, 46), (36, 79), (39, 66), (39, 75), (40, 43), (41, 77), (42, 43), (42, 57), (44, 74), (45, 53), (46, 48), (47, 65), (49, 50), (49, 68), (50, 60), (51, 52), (51, 55), (52, 66), (53, 55), (54, 56), (54, 78), (56, 62), (57, 58), (58, 60), (59, 61), (62, 64), (63, 65), (63, 67), (64, 78), (68, 71), (69, 72), (70, 71), (70, 73), (73, 76), (75, 76)])
me_room_modern_door_cell_009.attributes.new('sharp_edge', 'BOOLEAN', 'EDGE').data.foreach_set('value', [ (min(e.vertices), max(e.vertices)) in _k for e in me_room_modern_door_cell_009.edges])
_uv = me_room_modern_door_cell_009.uv_layers.new(name='UVMap')
_uv.uv.foreach_set('vector', [1.0, 0.3707, 1.0, 0.6451, 0.8261, 0.6441, 0.5345, 0.3528, 0.9847, 0.3554, 0.6451, 0.6451, 0.3707, 0.3707, 0.407, 0.358, 0.3555, 0.3541, 0.3568, 0.0, 0.6474, 0.0, 0.451, 0.0, 0.5494, 0.0, 1.0, 0.4497, 1.0, 0.5479, 1.0, 0.3526, 1.0, 0.6432, 0.8813, 0.6434, 0.8771, 0.5473, 0.5479, 0.5479, 0.4497, 0.4497, 0.8727, 0.449, 0.8685, 0.3528, 0.5494, 0.5494, 0.451, 0.451, 0.6641, 0.4502, 0.5598, 0.3541, 1.0, 0.3524, 1.0, 0.6442, 0.8752, 0.6447, 0.7709, 0.5486, 0.3524, 0.3524, 0.3523, 0.2181, 0.6441, 0.2185, 0.6442, 0.6442, 0.1102, 0.2914, 0.1102, 0.2797, 0.1111, 0.2783, 0.111, 0.2797, 0.1108, 0.2797, 0.1031, 0.2805, 0.1029, 0.2797, 0.1029, 0.2797, 0.1031, 0.2805, 0.1101, 0.2797, 0.1094, 0.2797, 0.1094, 0.2797, 0.1101, 0.2796, 0.1101, 0.2797, 0.103, 0.2796, 0.1029, 0.2797, 0.09924, 0.2797, 0.09924, 0.2796, 0.103, 0.2796, 0.103, 0.2796, 0.103, 0.2794, 0.103, 0.2789, 0.1049, 0.2783, 0.105, 0.2787, 0.1051, 0.2804, 0.1051, 0.2804, 0.1111, 0.2899, 0.1112, 0.2847, 0.1115, 0.2847, 0.1115, 0.2898, 0.1094, 0.2783, 0.1101, 0.2783, 0.1101, 0.2783, 0.1094, 0.2783, 0.1101, 0.2797, 0.1101, 0.2797, 0.1101, 0.2789, 0.1102, 0.2789, 0.1102, 0.2789, 0.1102, 0.2845, 0.1101, 0.2845, 0.09401, 0.2798, 0.09403, 0.2806, 0.09402, 0.2804, 0.09401, 0.2801, 0.09401, 0.2798, 0.1101, 0.2789, 0.1101, 0.2797, 0.1101, 0.2796, 0.1101, 0.2789, 0.1094, 0.2914, 0.1101, 0.2914, 0.1101, 0.2914, 0.1098, 0.2914, 0.1096, 0.2914])
me_room_modern_door_cell_009.materials.append(None)
me_room_modern_door_cell_009.update()
me_room_modern_door_cell_009.normals_split_custom_set([tuple(v) for v in zip(*[iter([-0.1335, -0.2714, -0.9532, -0.1335, -0.2714, -0.9532, -0.1335, -0.2714, -0.9532, -0.1335, -0.2714, -0.9532, -0.1335, -0.2714, -0.9532, -0.1354, -0.2681, -0.9538, -0.1354, -0.2681, -0.9538, -0.1354, -0.2681, -0.9538, -0.1354, -0.2681, -0.9538, -0.1354, -0.2681, -0.9538, -0.1354, -0.2681, -0.9538, -0.9863, -0.1418, 0.08463, -0.9863, -0.1418, 0.08463, -0.9863, -0.1418, 0.08463, -0.9863, -0.1418, 0.08463, -0.9871, -0.1366, 0.08376, -0.9871, -0.1366, 0.08376, -0.9871, -0.1366, 0.08376, -0.9871, -0.1366, 0.08376, -0.9871, -0.1366, 0.08376, -0.9871, -0.1366, 0.08376, -0.9871, -0.1366, 0.08376, -0.9871, -0.1366, 0.08376, -0.1816, -0.2113, 0.9604, -0.1816, -0.2113, 0.9604, -0.1816, -0.2113, 0.9604, -0.1816, -0.2113, 0.9604, -0.1816, -0.2113, 0.9604, -0.1816, -0.2113, 0.9604, -0.1816, -0.2113, 0.9604, -0.1816, -0.2113, 0.9604, -0.181, -0.2102, 0.9608, -0.181, -0.2102, 0.9608, -0.181, -0.2102, 0.9608, -0.181, -0.2102, 0.9608, 9.458e-07, -1.0, 1.088e-07, 9.458e-07, -1.0, 1.088e-07, 9.458e-07, -1.0, 1.088e-07, 9.458e-07, -1.0, 1.088e-07, 9.458e-07, -1.0, 1.088e-07, -1.234e-08, 0.0, 1.0, -1.234e-08, 0.0, 1.0, -1.234e-08, 0.0, 1.0, -1.234e-08, 0.0, 1.0, -8.616e-08, 0.0, 1.0, -8.616e-08, 0.0, 1.0, -8.616e-08, 0.0, 1.0, -8.616e-08, 0.0, 1.0, -8.616e-08, 0.0, 1.0, -1.0, 3.882e-08, 0.0, -1.0, 3.882e-08, 0.0, -1.0, 3.882e-08, 0.0, -1.0, 3.882e-08, 0.0, -4.952e-07, 1.0, -5.555e-08, -4.952e-07, 1.0, -5.555e-08, -4.952e-07, 1.0, -5.555e-08, -4.952e-07, 1.0, -5.555e-08, -4.952e-07, 1.0, -5.555e-08, -4.952e-07, 1.0, -5.555e-08, -4.952e-07, 1.0, -5.555e-08, -4.952e-07, 1.0, -5.555e-08, 1.0, 0.0, 0.0, 1.0, 0.0, 0.0, 1.0, 0.0, 0.0, 1.0, 0.0, 0.0, 2.926e-07, -1.0, -1.081e-08, 2.926e-07, -1.0, -1.081e-08, 2.926e-07, -1.0, -1.081e-08, 2.926e-07, -1.0, -1.081e-08, -0.9915, 0.1297, 0.002926, -0.9915, 0.1297, 0.002926, -0.9915, 0.1297, 0.002926, -0.9915, 0.1297, 0.002926, -0.9915, 0.1297, 0.002926, -0.9915, 0.1297, 0.002926, -0.9915, 0.1297, 0.002926, -2.691e-06, 1.0, 1.046e-07, -2.691e-06, 1.0, 1.046e-07, -2.691e-06, 1.0, 1.046e-07, -2.691e-06, 1.0, 1.046e-07, -2.691e-06, 1.0, 1.046e-07, 1.0, 0.0, 0.0, 1.0, 0.0, 0.0, 1.0, 0.0, 0.0, 1.0, 0.0, 0.0, 2.747e-06, -1.0, -1.08e-07, 2.747e-06, -1.0, -1.08e-07, 2.747e-06, -1.0, -1.08e-07, 2.747e-06, -1.0, -1.08e-07, 2.747e-06, -1.0, -1.08e-07])] * 3)])
me_room_modern_door_cell_001 = bpy.data.meshes.new('Room_Modern_Door_cell.001')
me_room_modern_door_cell_001.from_pydata([(-0.2835, -0.01925, -0.447), (-0.2835, 0.02182, -0.447), (-0.1602, -0.01924, -0.447), (-0.1602, 0.02182, -0.2471), (-0.1602, 0.008237, -0.2471), (-0.1602, -0.005663, -0.2471), (-0.1556, -0.01924, -0.2471), (-0.1602, -0.01162, -0.447), (-0.1602, -0.01245, -0.2471), (0.1927, -0.005663, 0.4786), (0.3363, -0.005663, 0.4439), (0.3346, 0.008237, 0.4466), (0.2167, 0.008237, 0.4752), (0.2709, -0.01924, -0.3457), (0.2774, -0.005663, -0.2471), (0.2793, -0.01924, -0.2471), (0.3045, -0.005663, 0.07064), (0.2959, 0.008237, -0.008575), (0.2736, 0.02182, -0.2471), (0.2643, 0.02182, -0.3564), (0.2755, 0.008237, -0.2471), (0.1178, -0.005663, 0.4966), (0.1252, 0.008237, 0.4971), (-0.08173, -0.005663, 0.4426), (-0.1182, 0.008237, 0.4313), (-0.2388, -0.01925, 0.4011), (-0.26, 0.02182, 0.3911), (-0.1602, -0.005663, 0.4212), (-0.1602, 0.008237, 0.4198), (-0.1602, -0.01924, 0.4226), (-0.1602, 0.02182, 0.4184), (0.125, -0.01924, -0.447), (0.1261, -0.01391, -0.447), (0.1806, 0.02182, -0.4146), (0.1333, 0.02182, -0.447), (-0.2556, -0.01925, 0.1991), (-0.2835, 0.02182, 0.1075), (-0.2835, 0.01347, 0.05765), (-0.2835, -0.01925, -0.1426), (0.2643, 0.02182, -0.3564), (0.1806, 0.02182, -0.4146), (-0.2835, -0.01925, -0.447), (-0.2835, -0.01925, -0.447), (-0.1602, -0.01924, -0.447), (-0.1602, -0.01924, -0.447), (-0.1602, -0.01924, -0.447), (-0.1602, -0.01924, -0.447), (-0.1556, -0.01924, -0.2471), (-0.1556, -0.01924, -0.2471), (-0.1602, 0.02182, -0.2471), (-0.1602, 0.02182, -0.2471), (-0.1602, 0.008237, -0.2471), (-0.1602, 0.008237, -0.2471), (0.125, -0.01924, -0.447), (0.125, -0.01924, -0.447), (-0.1602, -0.01162, -0.447), (-0.1602, -0.01245, -0.2471), (-0.1602, -0.01245, -0.2471), (0.1927, -0.005663, 0.4786), (0.3363, -0.005663, 0.4439), (0.3346, 0.008237, 0.4466), (0.2167, 0.008237, 0.4752), (-0.1602, -0.005663, -0.2471), (-0.1602, -0.005663, -0.2471), (0.2774, -0.005663, -0.2471), (0.2774, -0.005663, -0.2471), (0.2793, -0.01924, -0.2471), (0.2793, -0.01924, -0.2471), (0.3045, -0.005663, 0.07064), (-0.2388, -0.01925, 0.4011), (-0.1602, -0.01924, 0.4226), (-0.1602, -0.01924, 0.4226), (0.2736, 0.02182, -0.2471), (0.2736, 0.02182, -0.2471), (0.2755, 0.008237, -0.2471), (0.2755, 0.008237, -0.2471), (0.1178, -0.005663, 0.4966), (0.1252, 0.008237, 0.4971), (-0.08173, -0.005663, 0.4426), (-0.1182, 0.008237, 0.4313), (-0.1602, 0.008237, 0.4198), (-0.1602, 0.008237, 0.4198), (-0.1602, -0.005663, 0.4212), (-0.1602, -0.005663, 0.4212), (-0.1602, 0.02182, 0.4184), (-0.1602, 0.02182, 0.4184), (0.1261, -0.01391, -0.447), (0.1333, 0.02182, -0.447), (0.1333, 0.02182, -0.447), (-0.2556, -0.01925, 0.1991), (-0.26, 0.02182, 0.3911), (-0.2835, 0.02182, 0.1075), (-0.2835, 0.02182, 0.1075), (-0.2835, -0.01925, -0.1426), (-0.2835, -0.01925, -0.1426), (-0.2835, 0.02182, -0.447), (-0.2835, 0.02182, -0.447), (0.2959, 0.008237, -0.008575), (0.2709, -0.01924, -0.3457), (-0.2835, 0.01347, 0.05765)], [], [(61, 58, 59, 60), (68, 65, 66, 98, 39, 72, 74, 97), (68, 97, 60, 59), (58, 61, 77, 76), (76, 77, 79, 78), (81, 84, 90, 69, 70, 82, 78, 79), (98, 54, 86, 40, 39), (87, 40, 86), (89, 69, 90, 91, 99), (89, 99, 93), (73, 19, 33, 88, 95, 92, 26, 85, 50), (51, 75, 18, 49), (42, 94, 37, 36, 96), (16, 10, 9, 21, 23, 83, 62, 64), (80, 52, 3, 30), (45, 55, 56, 63, 27, 71), (1, 34, 32, 53, 43, 41), (31, 13, 67, 47, 44), (22, 12, 11, 17, 20, 4, 28, 24), (57, 7, 2, 48), (38, 0, 46, 29, 25, 35), (5, 8, 6, 15, 14)])
me_room_modern_door_cell_001.polygons.foreach_set('use_smooth', [0, 0, 0, 0, 0, 0, 0, 0, 0, 0, 1, 1, 1, 1, 1, 1, 1, 1, 1, 1, 1, 1])
_k = set([(0, 38), (0, 46), (1, 34), (1, 41), (2, 7), (2, 48), (3, 30), (3, 52), (4, 20), (4, 28), (5, 8), (5, 14), (6, 8), (6, 15), (7, 57), (9, 10), (9, 21), (10, 16), (11, 12), (11, 17), (12, 22), (13, 31), (13, 67), (14, 15), (16, 64), (17, 20), (18, 49), (18, 75), (19, 33), (19, 73), (21, 23), (22, 24), (23, 83), (24, 28), (25, 29), (25, 35), (26, 85), (26, 92), (27, 63), (27, 71), (29, 46), (30, 80), (31, 44), (32, 34), (32, 53), (33, 88), (35, 38), (36, 37), (36, 96), (37, 94), (39, 40), (39, 72), (40, 87), (41, 43), (42, 94), (42, 96), (43, 53), (44, 47), (45, 55), (45, 71), (47, 67), (48, 57), (49, 51), (50, 73), (50, 85), (51, 75), (52, 80), (54, 86), (54, 98), (55, 56), (56, 63), (58, 59), (58, 76), (59, 68), (60, 61), (60, 97), (61, 77), (62, 64), (62, 83), (65, 66), (65, 68), (66, 98), (69, 70), (69, 89), (70, 82), (72, 74), (74, 97), (76, 78), (77, 79), (78, 82), (79, 81), (81, 84), (84, 90), (86, 87), (88, 95), (89, 93), (90, 91), (91, 99), (92, 95), (93, 99)])
me_room_modern_door_cell_001.attributes.new('sharp_edge', 'BOOLEAN', 'EDGE').data.foreach_set('value', [ (min(e.vertices), max(e.vertices)) in _k for e in me_room_modern_door_cell_001.edges])
_uv = me_room_modern_door_cell_001.uv_layers.new(name='UVMap')
_uv.uv.foreach_set('vector', [0.4536, 0.0, 0.5521, 0.0, 0.5516, 0.5516, 0.4532, 0.4532, 1.0, 0.5495, 0.586, 0.1337, 0.4852, 0.129, 0.3568, 0.0, 0.6476, 0.0, 0.7901, 0.1431, 0.6892, 0.1384, 1.0, 0.4506, 0.5495, 0.5495, 0.4506, 0.4506, 1.0, 0.4532, 1.0, 0.5516, 1.0, 0.4479, 1.0, 0.5464, 0.4521, 0.0, 0.5509, 0.0, 0.5509, 0.5509, 0.4521, 0.4521, 1.0, 0.4534, 1.0, 0.552, 0.4535, 0.312, 0.3571, 0.3356, 0.3573, 0.0, 0.6487, 0.0, 0.6485, 0.2644, 0.5521, 0.2879, 0.552, 0.552, 0.4534, 0.4534, 1.0, 0.6432, 0.3844, 0.02934, 0.3929, 0.0, 0.6467, 0.0, 1.0, 0.3524, 0.6456, 0.3918, 0.6467, 0.6467, 0.3929, 0.3929, 0.3514, 0.3514, 0.3513, 0.0, 0.6427, 0.0, 0.6428, 0.4935, 0.5836, 0.5836, 1.0, 0.3514, 1.0, 0.5836, 0.6252, 0.352, 0.1051, 0.2804, 0.1051, 0.2805, 0.1051, 0.2812, 0.1051, 0.2816, 0.1049, 0.2854, 0.1032, 0.285, 0.1032, 0.2848, 0.1032, 0.2842, 0.1051, 0.2843, 0.1032, 0.2842, 0.1031, 0.2805, 0.1031, 0.2805, 0.1032, 0.2842, 0.1119, 0.2783, 0.1119, 0.2809, 0.1116, 0.2819, 0.1116, 0.2822, 0.1115, 0.2783, 0.1096, 0.2914, 0.1098, 0.2914, 0.1088, 0.2914, 0.1083, 0.2914, 0.1069, 0.2914, 0.1064, 0.2914, 0.1064, 0.2914, 0.1094, 0.2914, 0.09962, 0.2841, 0.1031, 0.2841, 0.1032, 0.2842, 0.09965, 0.2842, 0.1063, 0.2783, 0.1064, 0.2783, 0.1064, 0.2797, 0.1064, 0.2797, 0.1064, 0.2843, 0.1063, 0.2843, 0.1052, 0.2854, 0.1051, 0.2816, 0.1054, 0.2817, 0.1054, 0.2817, 0.1054, 0.2843, 0.1053, 0.2854, 0.1083, 0.2783, 0.1093, 0.2783, 0.1094, 0.2783, 0.1064, 0.2796, 0.1064, 0.2796, 0.09409, 0.2818, 0.09405, 0.2811, 0.09401, 0.2802, 0.09403, 0.2805, 0.09403, 0.2806, 0.1031, 0.2841, 0.1031, 0.2841, 0.09417, 0.2837, 0.1064, 0.2797, 0.1064, 0.2783, 0.1064, 0.2783, 0.1064, 0.2796, 0.1055, 0.2914, 0.1055, 0.2797, 0.1063, 0.2783, 0.1063, 0.2797, 0.1058, 0.2797, 0.1057, 0.2797, 0.1064, 0.2797, 0.1064, 0.2797, 0.1064, 0.2797, 0.1094, 0.2797, 0.1094, 0.2797])
me_room_modern_door_cell_001.materials.append(None)
me_room_modern_door_cell_001.update()
me_room_modern_door_cell_001.normals_split_custom_set([tuple(v) for v in zip(*[iter([0.2322, -0.1604, 0.9594, 0.2322, -0.1604, 0.9594, 0.2322, -0.1604, 0.9594, 0.2322, -0.1604, 0.9594, 0.9871, 0.1361, -0.08419, 0.9871, 0.1361, -0.08419, 0.9871, 0.1361, -0.08419, 0.9871, 0.1361, -0.08419, 0.9871, 0.1361, -0.08419, 0.9871, 0.1361, -0.08419, 0.9871, 0.1361, -0.08419, 0.9871, 0.1361, -0.08419, 0.987, 0.1372, -0.08398, 0.987, 0.1372, -0.08398, 0.987, 0.1372, -0.08398, 0.987, 0.1372, -0.08398, 0.2308, -0.1577, 0.9601, 0.2308, -0.1577, 0.9601, 0.2308, -0.1577, 0.9601, 0.2308, -0.1577, 0.9601, -0.2598, 0.1045, 0.96, -0.2598, 0.1045, 0.96, -0.2598, 0.1045, 0.96, -0.2598, 0.1045, 0.96, -0.2625, 0.09749, 0.96, -0.2625, 0.09749, 0.96, -0.2625, 0.09749, 0.96, -0.2625, 0.09749, 0.96, -0.2625, 0.09749, 0.96, -0.2625, 0.09749, 0.96, -0.2625, 0.09749, 0.96, -0.2625, 0.09749, 0.96, 0.566, -0.1228, -0.8152, 0.566, -0.1228, -0.8152, 0.566, -0.1228, -0.8152, 0.566, -0.1228, -0.8152, 0.566, -0.1228, -0.8152, 0.5622, -0.1132, -0.8192, 0.5622, -0.1132, -0.8192, 0.5622, -0.1132, -0.8192, -0.8936, -0.4428, 0.07422, -0.8936, -0.4428, 0.07422, -0.8936, -0.4428, 0.07422, -0.8936, -0.4428, 0.07422, -0.8936, -0.4428, 0.07422, -0.8917, -0.4466, 0.07298, -0.8917, -0.4466, 0.07298, -0.8917, -0.4466, 0.07298, -1.143e-06, 1.0, -1.481e-07, -1.143e-06, 1.0, -1.481e-07, -1.143e-06, 1.0, -1.481e-07, -1.143e-06, 1.0, -1.481e-07, -1.143e-06, 1.0, -1.481e-07, -1.143e-06, 1.0, -1.481e-07, -1.143e-06, 1.0, -1.481e-07, -1.143e-06, 1.0, -1.481e-07, -1.143e-06, 1.0, -1.481e-07, -9.547e-09, 0.0, 1.0, -9.547e-09, 0.0, 1.0, -9.547e-09, 0.0, 1.0, -9.547e-09, 0.0, 1.0, -1.0, -8.44e-07, 0.0, -1.0, -8.44e-07, 0.0, -1.0, -8.44e-07, 0.0, -1.0, -8.44e-07, 0.0, -1.0, -8.44e-07, 0.0, 3.197e-07, -1.0, -2.799e-09, 3.197e-07, -1.0, -2.799e-09, 3.197e-07, -1.0, -2.799e-09, 3.197e-07, -1.0, -2.799e-09, 3.197e-07, -1.0, -2.799e-09, 3.197e-07, -1.0, -2.799e-09, 3.197e-07, -1.0, -2.799e-09, 3.197e-07, -1.0, -2.799e-09, 1.0, -8.234e-07, 0.0, 1.0, -8.234e-07, 0.0, 1.0, -8.234e-07, 0.0, 1.0, -8.234e-07, 0.0, 1.0, 5.928e-06, -1.687e-08, 1.0, 5.928e-06, -1.687e-08, 1.0, 5.928e-06, -1.687e-08, 1.0, 5.928e-06, -1.687e-08, 1.0, 5.928e-06, -1.687e-08, 1.0, 5.928e-06, -1.687e-08, -2.442e-08, 0.0, -1.0, -2.442e-08, 0.0, -1.0, -2.442e-08, 0.0, -1.0, -2.442e-08, 0.0, -1.0, -2.442e-08, 0.0, -1.0, -2.442e-08, 0.0, -1.0, 3.117e-07, -1.0, -4.62e-09, 3.117e-07, -1.0, -4.62e-09, 3.117e-07, -1.0, -4.62e-09, 3.117e-07, -1.0, -4.62e-09, 3.117e-07, -1.0, -4.62e-09, -3.28e-07, 1.0, -5.092e-09, -3.28e-07, 1.0, -5.092e-09, -3.28e-07, 1.0, -5.092e-09, -3.28e-07, 1.0, -5.092e-09, -3.28e-07, 1.0, -5.092e-09, -3.28e-07, 1.0, -5.092e-09, -3.28e-07, 1.0, -5.092e-09, -3.28e-07, 1.0, -5.092e-09, -0.952, -0.3059, 0.01039, -0.952, -0.3059, 0.01039, -0.952, -0.3059, 0.01039, -0.952, -0.3059, 0.01039, 1.807e-06, -1.0, 9.357e-10, 1.807e-06, -1.0, 9.357e-10, 1.807e-06, -1.0, 9.357e-10, 1.807e-06, -1.0, 9.357e-10, 1.807e-06, -1.0, 9.357e-10, 1.807e-06, -1.0, 9.357e-10, 0.0, 0.0, 1.0, 0.0, 0.0, 1.0, 0.0, 0.0, 1.0, 0.0, 0.0, 1.0, 0.0, 0.0, 1.0])] * 3)])
me_room_modern_door_cell_002 = bpy.data.meshes.new('Room_Modern_Door_cell.002')
me_room_modern_door_cell_002.from_pydata([(0.1649, -0.01666, -0.04121), (0.1649, 0.0244, -0.04121), (0.03692, -0.01666, -0.04121), (0.03692, -0.009039, -0.04121), (0.02152, 0.0244, 0.03431), (0.1085, -0.01666, 0.03326), (0.1649, 0.0244, 0.01363), (0.1649, -0.01666, 0.02513), (0.03692, -0.01666, 0.04337), (-0.0695, -0.01666, 0.05839), (-0.07586, 0.0244, 0.04805), (0.03692, -0.009383, 0.04138), (-0.2143, -0.01666, -0.04121), (-0.2132, -0.01136, -0.04121), (-0.1589, 0.0244, -0.009038), (-0.2054, 0.0244, -0.04121), (-0.07586, 0.0244, 0.04805), (-0.1589, 0.0244, -0.009038), (0.1085, -0.01666, 0.03326), (0.03692, -0.01666, 0.04337), (0.03692, -0.01666, 0.04337), (0.03692, -0.01666, 0.04337), (0.1649, -0.01666, -0.04121), (0.1649, -0.01666, -0.04121), (0.03692, -0.01666, -0.04121), (0.03692, -0.01666, -0.04121), (0.03692, -0.01666, -0.04121), (0.02152, 0.0244, 0.03431), (0.1649, 0.0244, 0.01363), (0.1649, 0.0244, 0.01363), (0.1649, -0.01666, 0.02513), (0.1649, -0.01666, 0.02513), (-0.0695, -0.01666, 0.05839), (-0.2143, -0.01666, -0.04121), (-0.2143, -0.01666, -0.04121), (-0.2132, -0.01136, -0.04121), (-0.2054, 0.0244, -0.04121), (-0.2054, 0.0244, -0.04121), (0.1649, 0.0244, -0.04121), (0.1649, 0.0244, -0.04121)], [], [(18, 30, 28, 27), (19, 18, 27, 16, 32), (35, 33, 32, 16, 17), (35, 17, 36), (8, 24, 22, 31, 5), (23, 39, 29, 7), (9, 34, 25, 20), (2, 12, 13, 37, 38, 0), (21, 26, 3, 11), (4, 6, 1, 15, 14, 10)])
me_room_modern_door_cell_002.polygons.foreach_set('use_smooth', [0, 0, 0, 0, 1, 1, 1, 1, 1, 1])
_k = set([(0, 2), (0, 38), (1, 6), (1, 15), (2, 12), (3, 11), (3, 26), (4, 6), (4, 10), (5, 8), (5, 31), (7, 23), (7, 29), (8, 24), (9, 20), (9, 34), (10, 14), (12, 13), (13, 37), (14, 15), (16, 17), (16, 27), (17, 36), (18, 19), (18, 30), (19, 32), (20, 25), (21, 26), (22, 24), (22, 31), (23, 39), (25, 34), (27, 28), (28, 30), (29, 39), (32, 33), (33, 35), (35, 36), (37, 38)])
me_room_modern_door_cell_002.attributes.new('sharp_edge', 'BOOLEAN', 'EDGE').data.foreach_set('value', [ (min(e.vertices), max(e.vertices)) in _k for e in me_room_modern_door_cell_002.edges])
_uv = me_room_modern_door_cell_002.uv_layers.new(name='UVMap')
_uv.uv.foreach_set('vector', [1.0, 0.6441, 0.8112, 0.6441, 0.5197, 0.3524, 1.0, 0.3523, 0.6442, 0.4018, 0.6441, 0.6441, 0.3523, 0.3523, 0.3524, 0.0, 0.6444, 0.0, 1.0, 0.6079, 0.9705, 0.6162, 0.3556, 0.0, 0.6476, 0.0, 1.0, 0.3532, 0.6079, 0.6079, 0.3532, 0.3532, 0.6064, 0.3541, 0.1102, 0.2797, 0.1102, 0.2797, 0.1111, 0.2783, 0.1111, 0.2783, 0.1107, 0.2783, 0.1115, 0.2905, 0.1111, 0.2905, 0.1111, 0.2899, 0.1115, 0.2898, 0.1093, 0.2783, 0.1084, 0.2783, 0.1101, 0.2783, 0.1101, 0.2783, 0.1054, 0.2794, 0.1054, 0.2817, 0.1054, 0.2817, 0.1051, 0.2816, 0.1049, 0.2783, 0.1052, 0.2783, 0.1101, 0.2789, 0.1101, 0.2783, 0.1101, 0.2783, 0.1101, 0.2788, 0.1051, 0.2796, 0.1049, 0.2783, 0.1049, 0.2783, 0.1051, 0.2816, 0.1051, 0.2812, 0.1051, 0.2804])
me_room_modern_door_cell_002.materials.append(None)
me_room_modern_door_cell_002.update()
me_room_modern_door_cell_002.normals_split_custom_set([tuple(v) for v in zip(*[iter([0.1376, 0.2672, 0.9538, 0.1376, 0.2672, 0.9538, 0.1376, 0.2672, 0.9538, 0.1376, 0.2672, 0.9538, 0.1349, 0.2615, 0.9557, 0.1349, 0.2615, 0.9557, 0.1349, 0.2615, 0.9557, 0.1349, 0.2615, 0.9557, 0.1349, 0.2615, 0.9557, -0.5626, 0.1189, 0.8181, -0.5626, 0.1189, 0.8181, -0.5626, 0.1189, 0.8181, -0.5626, 0.1189, 0.8181, -0.5626, 0.1189, 0.8181, -0.5645, 0.1237, 0.8161, -0.5645, 0.1237, 0.8161, -0.5645, 0.1237, 0.8161, 1.792e-06, -1.0, 5.121e-07, 1.792e-06, -1.0, 5.121e-07, 1.792e-06, -1.0, 5.121e-07, 1.792e-06, -1.0, 5.121e-07, 1.792e-06, -1.0, 5.121e-07, 1.0, 2.339e-07, 0.0, 1.0, 2.339e-07, 0.0, 1.0, 2.339e-07, 0.0, 1.0, 2.339e-07, 0.0, 3.232e-07, -1.0, 0.0, 3.232e-07, -1.0, 0.0, 3.232e-07, -1.0, 0.0, 3.232e-07, -1.0, 0.0, 7.565e-09, 0.0, -1.0, 7.565e-09, 0.0, -1.0, 7.565e-09, 0.0, -1.0, 7.565e-09, 0.0, -1.0, 7.565e-09, 0.0, -1.0, 7.565e-09, 0.0, -1.0, 1.0, 0.0, 0.0, 1.0, 0.0, 0.0, 1.0, 0.0, 0.0, 1.0, 0.0, 0.0, -8.272e-07, 1.0, 8.849e-07, -8.272e-07, 1.0, 8.849e-07, -8.272e-07, 1.0, 8.849e-07, -8.272e-07, 1.0, 8.849e-07, -8.272e-07, 1.0, 8.849e-07, -8.272e-07, 1.0, 8.849e-07])] * 3)])
me_room_modern_door_cell_003 = bpy.data.meshes.new('Room_Modern_Door_cell.003')
me_room_modern_door_cell_003.from_pydata([(-0.0106, -0.02053, 0.1442), (0.03173, -0.02053, 0.1311), (0.01066, 0.02053, 0.1209), (-0.0106, 0.02053, 0.1275), (-0.0106, -0.02053, -0.3854), (-0.0106, 0.02053, -0.1384), (-0.0106, -0.02053, 0.1442), (-0.0106, -0.02053, 0.1442), (0.03173, -0.02053, 0.1311), (0.01066, 0.02053, 0.1209), (-0.0106, 0.02053, 0.1275), (-0.0106, 0.02053, 0.1275), (-0.0106, -0.02053, -0.3854), (-0.0106, -0.02053, -0.3854), (-0.0106, 0.02053, -0.1384), (-0.0106, 0.02053, -0.1384)], [], [(8, 9, 10, 6), (14, 9, 8, 12), (11, 2, 15), (7, 13, 1), (0, 3, 5, 4)])
me_room_modern_door_cell_003.polygons.foreach_set('use_smooth', [0, 0, 1, 1, 1])
_k = set([(0, 3), (0, 4), (1, 7), (1, 13), (2, 11), (2, 15), (3, 5), (4, 5), (6, 8), (6, 10), (7, 13), (8, 12), (9, 10), (9, 14), (11, 15), (12, 14)])
me_room_modern_door_cell_003.attributes.new('sharp_edge', 'BOOLEAN', 'EDGE').data.foreach_set('value', [ (min(e.vertices), max(e.vertices)) in _k for e in me_room_modern_door_cell_003.edges])
_uv = me_room_modern_door_cell_003.uv_layers.new(name='UVMap')
_uv.uv.foreach_set('vector', [0.3522, 0.0, 0.6429, 0.0, 0.824, 0.1805, 0.7128, 0.3594, 0.715, 0.0719, 1.0, 0.3571, 1.0, 0.6478, 0.4325, 0.0799, 0.1032, 0.285, 0.1032, 0.2849, 0.1032, 0.285, 0.1055, 0.2914, 0.1055, 0.2914, 0.1058, 0.2797, 0.1119, 0.2838, 0.1116, 0.2837, 0.1116, 0.2823, 0.1119, 0.281])
me_room_modern_door_cell_003.materials.append(None)
me_room_modern_door_cell_003.update()
me_room_modern_door_cell_003.normals_split_custom_set([tuple(v) for v in zip(*[iter([0.2769, 0.3615, 0.8903, 0.2769, 0.3615, 0.8903, 0.2769, 0.3615, 0.8903, 0.2769, 0.3615, 0.8903, 0.8945, 0.441, -0.07332, 0.8945, 0.441, -0.07332, 0.8945, 0.441, -0.07332, 0.8945, 0.441, -0.07332, -1.402e-06, 1.0, 0.0, -1.402e-06, 1.0, 0.0, -1.402e-06, 1.0, 0.0, 1.76e-06, -1.0, 0.0, 1.76e-06, -1.0, 0.0, 1.76e-06, -1.0, 0.0, -1.0, -1.425e-08, 0.0, -1.0, -1.425e-08, 0.0, -1.0, -1.425e-08, 0.0, -1.0, -1.425e-08, 0.0])] * 3)])
me_room_modern_door_cell_004 = bpy.data.meshes.new('Room_Modern_Door_cell.004')
me_room_modern_door_cell_004.from_pydata([(0.4037, -0.01776, 0.1406), (0.4037, 0.02331, 0.1406), (-0.2633, -0.01776, 0.1406), (-0.2633, 0.02331, 0.00935), (0.2803, 0.02331, 0.00935), (-0.2633, -0.004175, 0.00935), (-0.2633, 0.009725, 0.00935), (0.2803, 0.009726, 0.00935), (0.2803, -0.004174, 0.00935), (0.2757, -0.01776, 0.1406), (0.2757, -0.01776, 0.00935), (-0.2587, -0.01776, 0.00935), (-0.2633, -0.01013, 0.1406), (0.2757, -0.01013, 0.1406), (0.2803, -0.01097, 0.00935), (-0.2633, -0.01097, 0.00935), (-0.1548, 0.009725, -0.1733), (-0.1957, -0.004175, -0.1563), (-0.1626, -0.004175, -0.1723), (-0.1952, 0.009725, -0.1538), (0.2803, -0.01776, -0.03835), (0.2803, -0.004174, -0.0415), (0.2803, 0.009726, -0.04472), (0.2803, 0.02331, -0.04787), (0.4037, 0.02331, -0.01142), (0.4037, -0.01776, -0.001906), (-0.22, -0.004175, -0.1443), (-0.2152, 0.009725, -0.1439), (-0.2633, -0.01776, -0.04175), (-0.2633, -0.004175, -0.02884), (-0.2633, 0.009725, -0.01562), (-0.2633, 0.02331, -0.002712), (-0.3318, -0.01776, 0.1406), (-0.3171, 0.02331, 0.1406), (-0.1957, -0.004175, -0.1563), (-0.1626, -0.004175, -0.1723), (0.2757, -0.01776, 0.1406), (0.2757, -0.01776, 0.1406), (0.2757, -0.01776, 0.1406), (0.2757, -0.01776, 0.1406), (-0.2633, -0.01776, 0.1406), (-0.2633, -0.01776, 0.1406), (-0.2633, -0.01776, 0.1406), (-0.2633, -0.01776, 0.1406), (-0.2633, 0.02331, 0.00935), (-0.2633, 0.02331, 0.00935), (-0.2633, 0.009725, 0.00935), (-0.2633, 0.009725, 0.00935), (0.2803, 0.02331, 0.00935), (0.2803, 0.02331, 0.00935), (0.2803, 0.009726, 0.00935), (0.2803, 0.009726, 0.00935), (0.4037, 0.02331, 0.1406), (0.4037, 0.02331, 0.1406), (0.4037, 0.02331, -0.01142), (0.4037, 0.02331, -0.01142), (0.2757, -0.01776, 0.00935), (0.2757, -0.01776, 0.00935), (-0.2587, -0.01776, 0.00935), (-0.2587, -0.01776, 0.00935), (0.2803, -0.01097, 0.00935), (0.2803, -0.01097, 0.00935), (-0.2633, -0.01097, 0.00935), (-0.2633, -0.01097, 0.00935), (-0.2633, -0.01013, 0.1406), (0.2757, -0.01013, 0.1406), (-0.2633, -0.004175, 0.00935), (-0.2633, -0.004175, 0.00935), (0.2803, -0.01776, -0.03835), (0.2803, -0.01776, -0.03835), (0.2803, -0.004174, -0.0415), (0.2803, -0.004174, -0.0415), (0.2803, 0.009726, -0.04472), (0.2803, 0.009726, -0.04472), (0.2803, 0.02331, -0.04787), (0.2803, 0.02331, -0.04787), (0.4037, -0.01776, -0.001906), (0.4037, -0.01776, -0.001906), (-0.22, -0.004175, -0.1443), (-0.2633, -0.01776, -0.04175), (-0.2633, -0.01776, -0.04175), (0.4037, -0.01776, 0.1406), (0.4037, -0.01776, 0.1406), (-0.2152, 0.009725, -0.1439), (-0.2633, 0.009725, -0.01562), (-0.2633, 0.009725, -0.01562), (-0.2633, 0.02331, -0.002712), (-0.2633, 0.02331, -0.002712), (-0.3318, -0.01776, 0.1406), (-0.3318, -0.01776, 0.1406), (-0.3171, 0.02331, 0.1406), (-0.3171, 0.02331, 0.1406), (0.2803, -0.004174, 0.00935), (0.2803, -0.004174, 0.00935), (-0.1548, 0.009725, -0.1733), (-0.1952, 0.009725, -0.1538), (-0.2633, -0.004175, -0.02884), (-0.2633, -0.004175, -0.02884)], [], [(35, 34, 95, 94), (78, 83, 95, 34), (35, 94, 72, 74, 55, 76, 68, 70), (47, 51, 73, 16, 19, 27, 84), (77, 81, 39, 69), (82, 25, 54, 52), (79, 42, 88), (86, 44, 46, 85), (48, 75, 22, 50), (53, 91, 89, 40, 36, 0), (66, 92, 60, 57, 58, 62), (38, 65, 61, 93, 71, 20), (64, 63, 59, 41), (11, 56, 37, 43), (23, 49, 45, 87, 90, 1, 24), (3, 4, 7, 6), (80, 32, 33, 31, 30, 83, 78, 97), (96, 67, 15, 12, 2, 28), (10, 14, 13, 9), (8, 5, 29, 26, 17, 18, 21)])
me_room_modern_door_cell_004.polygons.foreach_set('use_smooth', [0, 0, 0, 1, 1, 1, 1, 1, 1, 1, 1, 1, 1, 1, 1, 1, 0, 1, 1, 1])
_k = set([(0, 36), (0, 53), (1, 24), (1, 90), (2, 12), (2, 28), (3, 4), (3, 6), (4, 7), (5, 8), (5, 29), (6, 7), (8, 21), (9, 10), (9, 13), (10, 14), (11, 43), (11, 56), (12, 15), (13, 14), (15, 67), (16, 19), (16, 73), (17, 18), (17, 26), (18, 21), (19, 27), (20, 38), (20, 71), (22, 50), (22, 75), (23, 24), (23, 49), (25, 54), (25, 82), (26, 29), (27, 84), (28, 96), (30, 31), (30, 83), (31, 33), (32, 33), (32, 80), (34, 35), (34, 78), (35, 70), (36, 40), (37, 43), (37, 56), (38, 65), (39, 69), (39, 81), (40, 89), (41, 59), (41, 64), (42, 79), (42, 88), (44, 46), (44, 86), (45, 49), (45, 87), (46, 85), (47, 51), (47, 84), (48, 50), (48, 75), (51, 73), (52, 54), (52, 82), (53, 91), (55, 74), (55, 76), (57, 58), (57, 60), (58, 62), (59, 63), (60, 92), (61, 65), (61, 93), (62, 66), (63, 64), (66, 92), (67, 96), (68, 70), (68, 76), (69, 77), (71, 93), (72, 74), (72, 94), (77, 81), (78, 97), (79, 88), (80, 97), (83, 95), (85, 86), (87, 90), (89, 91), (94, 95)])
me_room_modern_door_cell_004.attributes.new('sharp_edge', 'BOOLEAN', 'EDGE').data.foreach_set('value', [ (min(e.vertices), max(e.vertices)) in _k for e in me_room_modern_door_cell_004.edges])
_uv = me_room_modern_door_cell_004.uv_layers.new(name='UVMap')
_uv.uv.foreach_set('vector', [0.4498, 0.4498, 0.4481, 0.0, 0.5467, 0.0, 0.5487, 0.5487, 0.449, 0.0, 0.5474, 0.0, 1.0, 0.4533, 1.0, 0.5519, 1.0, 0.4498, 1.0, 0.5487, 0.7467, 0.2942, 0.6474, 0.2911, 0.4263, 0.06899, 0.7264, 0.07823, 0.9475, 0.3004, 0.8482, 0.2973, 0.1031, 0.2841, 0.09401, 0.2798, 0.09401, 0.2798, 0.09415, 0.2832, 0.09416, 0.2835, 0.09417, 0.2837, 0.1031, 0.2841, 0.111, 0.2797, 0.111, 0.2914, 0.1102, 0.2923, 0.1102, 0.2914, 0.1115, 0.2783, 0.1115, 0.2797, 0.1112, 0.2797, 0.1111, 0.2783, 0.1063, 0.2797, 0.1063, 0.2914, 0.1059, 0.2914, 0.09416, 0.2842, 0.09409, 0.2842, 0.09421, 0.2841, 0.09434, 0.2841, 0.0939, 0.2797, 0.0942, 0.2797, 0.0943, 0.2798, 0.09401, 0.2798, 0.09272, 0.2856, 0.09757, 0.2854, 0.09767, 0.2856, 0.09718, 0.2856, 0.09355, 0.2856, 0.09272, 0.2857, 0.1064, 0.2914, 0.1101, 0.2914, 0.1101, 0.2914, 0.1101, 0.2914, 0.1064, 0.2914, 0.1064, 0.2914, 0.1102, 0.2923, 0.1101, 0.2923, 0.1101, 0.2914, 0.1101, 0.2914, 0.1101, 0.291, 0.1102, 0.2911, 0.1064, 0.2923, 0.1064, 0.2914, 0.1064, 0.2914, 0.1064, 0.2923, 0.1064, 0.2923, 0.1101, 0.2914, 0.1101, 0.2914, 0.1064, 0.2923, 0.103, 0.2796, 0.0939, 0.2797, 0.1032, 0.2842, 0.1032, 0.2842, 0.09411, 0.2846, 0.09397, 0.2789, 0.103, 0.2789, 0.09421, 0.2841, 0.0939, 0.2797, 0.0939, 0.2797, 0.09421, 0.2841, 0.3532, 0.04372, 0.5015, 0.148, 0.7929, 0.1485, 0.6441, 0.221, 0.5479, 0.1624, 0.5474, 0.5474, 0.449, 0.449, 0.4494, 0.1024, 0.1064, 0.2911, 0.1064, 0.2914, 0.1064, 0.2914, 0.1064, 0.2923, 0.1063, 0.2923, 0.1063, 0.291, 0.1101, 0.2914, 0.1101, 0.2914, 0.1101, 0.2923, 0.1101, 0.2923, 0.1101, 0.2914, 0.1064, 0.2914, 0.1064, 0.2914, 0.1067, 0.2914, 0.1069, 0.2914, 0.1071, 0.2914, 0.1101, 0.2914])
me_room_modern_door_cell_004.materials.append(None)
me_room_modern_door_cell_004.update()
me_room_modern_door_cell_004.normals_split_custom_set([tuple(v) for v in zip(*[iter([-0.4275, 0.1782, -0.8863, -0.4275, 0.1782, -0.8863, -0.4275, 0.1782, -0.8863, -0.4275, 0.1782, -0.8863, -0.4367, 0.1777, -0.8819, -0.4367, 0.1777, -0.8819, -0.4367, 0.1777, -0.8819, -0.4367, 0.1777, -0.8819, 0.2766, -0.2172, -0.9361, 0.2766, -0.2172, -0.9361, 0.2766, -0.2172, -0.9361, 0.2766, -0.2172, -0.9361, 0.2766, -0.2172, -0.9361, 0.2766, -0.2172, -0.9361, 0.2766, -0.2172, -0.9361, 0.2766, -0.2172, -0.9361, -6.428e-07, 1.0, -1.514e-07, -6.428e-07, 1.0, -1.514e-07, -6.428e-07, 1.0, -1.514e-07, -6.428e-07, 1.0, -1.514e-07, -6.428e-07, 1.0, -1.514e-07, -6.428e-07, 1.0, -1.514e-07, -6.428e-07, 1.0, -1.514e-07, 1.087e-06, -1.0, -5.378e-07, 1.087e-06, -1.0, -5.378e-07, 1.087e-06, -1.0, -5.378e-07, 1.087e-06, -1.0, -5.378e-07, 1.0, 0.0, 0.0, 1.0, 0.0, 0.0, 1.0, 0.0, 0.0, 1.0, 0.0, 0.0, 1.797e-06, -1.0, 0.0, 1.797e-06, -1.0, 0.0, 1.797e-06, -1.0, 0.0, 1.0, 0.0, 0.0, 1.0, 0.0, 0.0, 1.0, 0.0, 0.0, 1.0, 0.0, 0.0, -1.0, -1.232e-06, 0.0, -1.0, -1.232e-06, 0.0, -1.0, -1.232e-06, 0.0, -1.0, -1.232e-06, 0.0, 1.333e-08, 0.0, 1.0, 1.333e-08, 0.0, 1.0, 1.333e-08, 0.0, 1.0, 1.333e-08, 0.0, 1.0, 1.333e-08, 0.0, 1.0, 1.333e-08, 0.0, 1.0, 0.0, 0.0, -1.0, 0.0, 0.0, -1.0, 0.0, 0.0, -1.0, 0.0, 0.0, -1.0, 0.0, 0.0, -1.0, 0.0, 0.0, -1.0, -0.9975, 0.06821, -0.02061, -0.9975, 0.06821, -0.02061, -0.9975, 0.06821, -0.02061, -0.9975, 0.06821, -0.02061, -0.9975, 0.06821, -0.02061, -0.9975, 0.06821, -0.02061, -0.9519, -0.3059, -0.01582, -0.9519, -0.3059, -0.01582, -0.9519, -0.3059, -0.01582, -0.9519, -0.3059, -0.01582, 3.193e-07, -1.0, -1.322e-08, 3.193e-07, -1.0, -1.322e-08, 3.193e-07, -1.0, -1.322e-08, 3.193e-07, -1.0, -1.322e-08, -6.265e-07, 1.0, 3.29e-07, -6.265e-07, 1.0, 3.29e-07, -6.265e-07, 1.0, 3.29e-07, -6.265e-07, 1.0, 3.29e-07, -6.265e-07, 1.0, 3.29e-07, -6.265e-07, 1.0, 3.29e-07, -6.265e-07, 1.0, 3.29e-07, -1.182e-09, 0.0, -1.0, -1.182e-09, 0.0, -1.0, -1.182e-09, 0.0, -1.0, -1.182e-09, 0.0, -1.0, -0.8881, 0.3166, -0.3333, -0.8881, 0.3166, -0.3333, -0.8881, 0.3166, -0.3333, -0.8881, 0.3166, -0.3333, -0.8881, 0.3166, -0.3333, -0.8881, 0.3166, -0.3333, -0.8881, 0.3166, -0.3333, -0.8881, 0.3166, -0.3333, 1.0, 9.598e-06, 1.144e-07, 1.0, 9.598e-06, 1.144e-07, 1.0, 9.598e-06, 1.144e-07, 1.0, 9.598e-06, 1.144e-07, 1.0, 9.598e-06, 1.144e-07, 1.0, 9.598e-06, 1.144e-07, 0.9519, -0.3059, 0.01776, 0.9519, -0.3059, 0.01776, 0.9519, -0.3059, 0.01776, 0.9519, -0.3059, 0.01776, 6.482e-07, -1.0, 1.569e-07, 6.482e-07, -1.0, 1.569e-07, 6.482e-07, -1.0, 1.569e-07, 6.482e-07, -1.0, 1.569e-07, 6.482e-07, -1.0, 1.569e-07, 6.482e-07, -1.0, 1.569e-07, 6.482e-07, -1.0, 1.569e-07])] * 3)])
me_room_modern_door_cell_005 = bpy.data.meshes.new('Room_Modern_Door_cell.005')
me_room_modern_door_cell_005.from_pydata([(-0.08918, -0.02029, 0.2006), (-0.08918, 0.02078, 0.2006), (0.01592, 0.02078, -0.1102), (-0.0543, -0.02029, -0.1332), (0.03415, -0.006705, -0.1003), (0.03415, 0.007195, -0.1017), (0.07527, -0.006705, -0.08432), (0.08008, 0.007195, -0.08388), (0.03415, -0.02029, -0.09889), (0.03415, 0.02078, -0.1031), (-0.08918, -0.02029, -0.1467), (-0.08918, 0.02078, -0.1508), (-0.03589, -0.02029, 0.2006), (-0.01033, -0.02029, 0.1323), (0.03415, 0.02078, 0.05234), (0.03415, 0.01588, 0.04772), (-0.02137, 0.02078, 0.2006), (0.03415, -0.02029, 0.01299), (0.03415, -0.006705, 0.02603), (0.03415, 0.007195, 0.03938), (-0.0543, -0.02029, -0.1332), (0.03415, -0.02029, -0.09889), (0.03415, -0.02029, -0.09889), (0.03415, -0.006705, -0.1003), (0.03415, -0.006705, -0.1003), (0.07527, -0.006705, -0.08432), (0.03415, 0.007195, -0.1017), (0.03415, 0.007195, -0.1017), (0.08008, 0.007195, -0.08388), (0.01592, 0.02078, -0.1102), (0.03415, 0.02078, -0.1031), (0.03415, 0.02078, -0.1031), (-0.08918, -0.02029, -0.1467), (-0.08918, -0.02029, -0.1467), (-0.08918, 0.02078, -0.1508), (-0.08918, 0.02078, -0.1508), (-0.08918, -0.02029, 0.2006), (-0.08918, -0.02029, 0.2006), (-0.03589, -0.02029, 0.2006), (-0.03589, -0.02029, 0.2006), (-0.01033, -0.02029, 0.1323), (0.03415, 0.02078, 0.05234), (0.03415, 0.02078, 0.05234), (0.03415, 0.01588, 0.04772), (-0.02137, 0.02078, 0.2006), (-0.02137, 0.02078, 0.2006), (0.03415, -0.006705, 0.02603), (0.03415, -0.006705, 0.02603), (0.03415, -0.02029, 0.01299), (0.03415, -0.02029, 0.01299), (0.03415, 0.007195, 0.03938), (0.03415, 0.007195, 0.03938), (-0.08918, 0.02078, 0.2006), (-0.08918, 0.02078, 0.2006)], [], [(21, 20, 29, 30, 26, 28, 25, 23), (20, 32, 34, 29), (42, 44, 39, 40, 43), (43, 40, 48, 46, 25, 28, 50), (31, 2, 35, 52, 45, 41), (24, 47, 49, 22), (4, 6, 18), (37, 53, 11, 33), (51, 27, 9, 14, 15), (16, 1, 36, 38), (0, 10, 3, 8, 17, 13, 12), (7, 5, 19)])
me_room_modern_door_cell_005.polygons.foreach_set('use_smooth', [0, 0, 0, 0, 1, 1, 1, 1, 1, 1, 1, 1])
_k = set([(0, 10), (0, 12), (1, 16), (1, 36), (2, 31), (2, 35), (3, 8), (3, 10), (4, 6), (4, 18), (5, 7), (5, 19), (6, 18), (7, 19), (8, 17), (9, 14), (9, 27), (11, 33), (11, 53), (12, 13), (13, 17), (14, 15), (15, 51), (16, 38), (20, 21), (20, 32), (21, 23), (22, 24), (22, 49), (23, 25), (24, 47), (25, 46), (26, 28), (26, 30), (27, 51), (28, 50), (29, 30), (29, 34), (31, 41), (32, 34), (33, 37), (35, 52), (36, 38), (37, 53), (39, 40), (39, 44), (40, 48), (41, 45), (42, 43), (42, 44), (43, 50), (45, 52), (46, 48), (47, 49)])
me_room_modern_door_cell_005.attributes.new('sharp_edge', 'BOOLEAN', 'EDGE').data.foreach_set('value', [ (min(e.vertices), max(e.vertices)) in _k for e in me_room_modern_door_cell_005.edges])
_uv = me_room_modern_door_cell_005.uv_layers.new(name='UVMap')
_uv.uv.foreach_set('vector', [0.5418, 0.3525, 1.0, 0.351, 1.0, 0.6421, 0.9056, 0.6424, 0.7853, 0.5466, 0.5473, 0.5473, 0.4491, 0.4491, 0.6622, 0.4484, 0.351, 0.351, 0.3515, 0.2067, 0.6436, 0.2072, 0.6421, 0.6421, 0.9516, 0.5959, 0.5057, 0.1505, 0.7947, 0.1498, 1.0, 0.3548, 1.0, 0.6097, 0.6097, 0.6097, 0.3548, 0.3548, 0.7095, 0.3539, 0.672, 0.45, 1.0, 0.4491, 1.0, 0.5473, 0.6337, 0.5483, 0.1032, 0.2842, 0.1032, 0.2843, 0.1032, 0.285, 0.09413, 0.285, 0.09411, 0.2846, 0.1032, 0.2842, 0.1064, 0.2902, 0.1064, 0.2911, 0.1063, 0.291, 0.1063, 0.2902, 0.1064, 0.2914, 0.1067, 0.2914, 0.1064, 0.2914, 0.1119, 0.2905, 0.1115, 0.2905, 0.1116, 0.288, 0.1119, 0.288, 0.09437, 0.2841, 0.0951, 0.2841, 0.09502, 0.2842, 0.09418, 0.2842, 0.09425, 0.2842, 0.09759, 0.2854, 0.09804, 0.2854, 0.09804, 0.2856, 0.09768, 0.2856, 0.1055, 0.2923, 0.1055, 0.2914, 0.1057, 0.2797, 0.1063, 0.2797, 0.1063, 0.2797, 0.106, 0.2914, 0.1058, 0.2914, 0.09417, 0.2837, 0.1031, 0.2841, 0.1031, 0.2841])
me_room_modern_door_cell_005.materials.append(None)
me_room_modern_door_cell_005.update()
me_room_modern_door_cell_005.normals_split_custom_set([tuple(v) for v in zip(*[iter([0.3603, -0.09537, -0.928, 0.3603, -0.09537, -0.928, 0.3603, -0.09537, -0.928, 0.3603, -0.09537, -0.928, 0.3603, -0.09537, -0.928, 0.3603, -0.09537, -0.928, 0.3603, -0.09537, -0.928, 0.3603, -0.09537, -0.928, 0.3587, -0.0921, -0.9289, 0.3587, -0.0921, -0.9289, 0.3587, -0.0921, -0.9289, 0.3587, -0.0921, -0.9289, 0.889, -0.3142, 0.333, 0.889, -0.3142, 0.333, 0.889, -0.3142, 0.333, 0.889, -0.3142, 0.333, 0.889, -0.3142, 0.333, 0.8884, -0.3179, 0.3311, 0.8884, -0.3179, 0.3311, 0.8884, -0.3179, 0.3311, 0.8884, -0.3179, 0.3311, 0.8884, -0.3179, 0.3311, 0.8884, -0.3179, 0.3311, 0.8884, -0.3179, 0.3311, -1.702e-06, 1.0, -6.418e-09, -1.702e-06, 1.0, -6.418e-09, -1.702e-06, 1.0, -6.418e-09, -1.702e-06, 1.0, -6.418e-09, -1.702e-06, 1.0, -6.418e-09, -1.702e-06, 1.0, -6.418e-09, 1.0, 4.318e-06, 0.0, 1.0, 4.318e-06, 0.0, 1.0, 4.318e-06, 0.0, 1.0, 4.318e-06, 0.0, 3.623e-07, -1.0, 0.0, 3.623e-07, -1.0, 0.0, 3.623e-07, -1.0, 0.0, -1.0, 2.009e-07, 0.0, -1.0, 2.009e-07, 0.0, -1.0, 2.009e-07, 0.0, -1.0, 2.009e-07, 0.0, 1.0, -7.225e-09, 0.0, 1.0, -7.225e-09, 0.0, 1.0, -7.225e-09, 0.0, 1.0, -7.225e-09, 0.0, 1.0, -7.225e-09, 0.0, 2.794e-07, 0.0, 1.0, 2.794e-07, 0.0, 1.0, 2.794e-07, 0.0, 1.0, 2.794e-07, 0.0, 1.0, 1.904e-06, -1.0, -5.241e-09, 1.904e-06, -1.0, -5.241e-09, 1.904e-06, -1.0, -5.241e-09, 1.904e-06, -1.0, -5.241e-09, 1.904e-06, -1.0, -5.241e-09, 1.904e-06, -1.0, -5.241e-09, 1.904e-06, -1.0, -5.241e-09, -3.244e-07, 1.0, 0.0, -3.244e-07, 1.0, 0.0, -3.244e-07, 1.0, 0.0])] * 3)])
me_room_modern_door_cell_006 = bpy.data.meshes.new('Room_Modern_Door_cell.006')
me_room_modern_door_cell_006.from_pydata([(0.0915, -0.006653, -0.4001), (0.128, 0.007247, -0.3916), (0.2548, -0.006653, -0.3556), (0.2621, 0.007247, -0.3551), (-0.1006, -0.02024, -0.4509), (-0.1219, 0.02083, -0.4609), (-0.02112, -0.006653, -0.4307), (-0.02112, 0.007247, -0.4321), (-0.02112, -0.02023, -0.4293), (-0.02112, 0.02083, -0.4335), (0.07835, -0.006653, 0.4156), (0.1571, -0.006653, 0.07198), (0.1819, 0.007247, -0.003917), (0.08603, 0.007247, 0.4146), (-0.1444, -0.02024, -0.4376), (-0.1171, -0.02024, -0.446), (-0.1444, 0.01192, -0.4508), (-0.1444, 0.02083, -0.4543), (0.04513, -0.006653, 0.4319), (0.04557, 0.007247, 0.4345), (0.02087, -0.006653, 0.4435), (0.02564, 0.007247, 0.444), (-0.03815, 0.02083, 0.418), (-0.1081, -0.02024, 0.3949), (-0.02112, -0.006653, 0.4273), (-0.02112, 0.007247, 0.4259), (-0.02112, -0.02023, 0.4286), (-0.02112, 0.02083, 0.4246), (-0.1444, -0.02024, 0.3807), (-0.1444, 0.02083, 0.3766), (-0.1006, -0.02024, -0.4509), (-0.1171, -0.02024, -0.446), (0.0915, -0.006653, -0.4001), (0.2548, -0.006653, -0.3556), (0.128, 0.007247, -0.3916), (0.2621, 0.007247, -0.3551), (-0.02112, -0.006653, -0.4307), (-0.02112, -0.006653, -0.4307), (-0.02112, -0.02023, -0.4293), (-0.02112, -0.02023, -0.4293), (-0.02112, 0.007247, -0.4321), (-0.02112, 0.007247, -0.4321), (-0.02112, 0.02083, -0.4335), (-0.02112, 0.02083, -0.4335), (0.07835, -0.006653, 0.4156), (0.1571, -0.006653, 0.07198), (-0.1444, -0.02024, -0.4376), (-0.1444, -0.02024, -0.4376), (-0.1444, 0.01192, -0.4508), (-0.1444, 0.02083, -0.4543), (-0.1444, 0.02083, -0.4543), (0.04513, -0.006653, 0.4319), (0.08603, 0.007247, 0.4146), (0.04557, 0.007247, 0.4345), (0.02087, -0.006653, 0.4435), (0.02564, 0.007247, 0.444), (-0.02112, 0.007247, 0.4259), (-0.02112, 0.007247, 0.4259), (-0.1081, -0.02024, 0.3949), (-0.02112, -0.02023, 0.4286), (-0.02112, -0.02023, 0.4286), (-0.02112, 0.02083, 0.4246), (-0.02112, 0.02083, 0.4246), (-0.1444, -0.02024, 0.3807), (-0.1444, -0.02024, 0.3807), (-0.03815, 0.02083, 0.418), (-0.1444, 0.02083, 0.3766), (-0.1444, 0.02083, 0.3766), (-0.02112, -0.006653, 0.4273), (-0.02112, -0.006653, 0.4273), (0.1819, 0.007247, -0.003917), (-0.1219, 0.02083, -0.4609)], [], [(34, 35, 33, 32), (40, 34, 32, 36, 38, 30, 71, 42), (44, 45, 70, 52), (70, 45, 33, 35), (46, 48, 31), (49, 71, 30, 31, 48), (53, 51, 44, 52), (55, 54, 51, 53), (55, 57, 61, 65, 58, 59, 68, 54), (63, 58, 65, 66), (43, 5, 50, 67, 22, 62), (4, 39, 60, 23, 64, 47, 15), (21, 19, 13, 12, 3, 1, 41, 56), (14, 28, 29, 17, 16), (25, 7, 9, 27), (37, 69, 26, 8), (0, 2, 11, 10, 18, 20, 24, 6)])
me_room_modern_door_cell_006.polygons.foreach_set('use_smooth', [0, 0, 0, 0, 0, 0, 0, 0, 0, 0, 1, 1, 1, 1, 1, 1, 1])
_k = set([(0, 2), (0, 6), (1, 3), (1, 41), (2, 11), (3, 12), (4, 15), (4, 39), (5, 43), (5, 50), (6, 24), (7, 9), (7, 25), (8, 26), (8, 37), (9, 27), (10, 11), (10, 18), (12, 13), (13, 19), (14, 16), (14, 28), (15, 47), (16, 17), (17, 29), (18, 20), (19, 21), (20, 24), (21, 56), (22, 62), (22, 67), (23, 60), (23, 64), (25, 27), (26, 69), (28, 29), (30, 31), (30, 38), (31, 46), (32, 33), (32, 36), (33, 45), (34, 35), (34, 40), (35, 70), (36, 38), (37, 69), (39, 60), (40, 42), (41, 56), (42, 71), (43, 62), (44, 45), (44, 51), (46, 48), (47, 64), (48, 49), (49, 71), (50, 67), (51, 54), (52, 53), (52, 70), (53, 55), (54, 68), (55, 57), (57, 61), (58, 59), (58, 63), (59, 68), (61, 65), (63, 66), (65, 66)])
me_room_modern_door_cell_006.attributes.new('sharp_edge', 'BOOLEAN', 'EDGE').data.foreach_set('value', [ (min(e.vertices), max(e.vertices)) in _k for e in me_room_modern_door_cell_006.edges])
_uv = me_room_modern_door_cell_006.uv_layers.new(name='UVMap')
_uv.uv.foreach_set('vector', [1.0, 0.5471, 0.5474, 0.5474, 0.4489, 0.4489, 1.0, 0.4486, 0.5485, 0.2111, 0.5471, 0.5471, 0.4486, 0.4486, 0.4496, 0.1949, 0.353, 0.1791, 0.3537, 0.0, 0.646, 0.0, 0.6451, 0.227, 0.5495, 0.0, 1.0, 0.4505, 1.0, 0.5487, 0.4513, 0.0, 0.5487, 0.5487, 0.4505, 0.4505, 1.0, 0.4489, 1.0, 0.5474, 0.7712, 0.4194, 1.0, 0.4206, 1.0, 0.6482, 0.519, 0.3566, 1.0, 0.354, 1.0, 0.6463, 0.6482, 0.6482, 0.4206, 0.4206, 0.4513, 0.0, 0.5495, 0.0, 1.0, 0.4505, 1.0, 0.5487, 0.4514, 0.0, 0.5496, 0.0, 0.5495, 0.5495, 0.4513, 0.4513, 0.5486, 0.0, 0.7914, 0.2423, 0.9115, 0.2665, 1.0, 0.3548, 1.0, 0.6444, 0.5482, 0.1934, 0.6684, 0.2176, 0.4504, 0.0, 0.7941, 0.6442, 0.6444, 0.6444, 0.3548, 0.3548, 0.7932, 0.3542, 0.1032, 0.2842, 0.1032, 0.2849, 0.1032, 0.285, 0.1032, 0.285, 0.1032, 0.2843, 0.1032, 0.2842, 0.1058, 0.2797, 0.1063, 0.2797, 0.1063, 0.2797, 0.1057, 0.2797, 0.1055, 0.2914, 0.1055, 0.2914, 0.1057, 0.2797, 0.09417, 0.2837, 0.09416, 0.2835, 0.09415, 0.2832, 0.09411, 0.2825, 0.09409, 0.2818, 0.09413, 0.2829, 0.1031, 0.2841, 0.1031, 0.2841, 0.1119, 0.2838, 0.1119, 0.288, 0.1116, 0.288, 0.1116, 0.2837, 0.1116, 0.2837, 0.09512, 0.2841, 0.09961, 0.2841, 0.09964, 0.2842, 0.09503, 0.2842, 0.1064, 0.2843, 0.1064, 0.2902, 0.1063, 0.2902, 0.1063, 0.2843, 0.1072, 0.2914, 0.1083, 0.2914, 0.1076, 0.2914, 0.1071, 0.2914, 0.1068, 0.2914, 0.1067, 0.2914, 0.1064, 0.2914, 0.1064, 0.2914])
me_room_modern_door_cell_006.materials.append(None)
me_room_modern_door_cell_006.update()
me_room_modern_door_cell_006.normals_split_custom_set([tuple(v) for v in zip(*[iter([0.2615, -0.1022, -0.9598, 0.2615, -0.1022, -0.9598, 0.2615, -0.1022, -0.9598, 0.2615, -0.1022, -0.9598, 0.2607, -0.09967, -0.9603, 0.2607, -0.09967, -0.9603, 0.2607, -0.09967, -0.9603, 0.2607, -0.09967, -0.9603, 0.2607, -0.09967, -0.9603, 0.2607, -0.09967, -0.9603, 0.2607, -0.09967, -0.9603, 0.2607, -0.09967, -0.9603, 0.864, -0.4629, 0.1979, 0.864, -0.4629, 0.1979, 0.864, -0.4629, 0.1979, 0.864, -0.4629, 0.1979, 0.863, -0.465, 0.1972, 0.863, -0.465, 0.1972, 0.863, -0.465, 0.1972, 0.863, -0.465, 0.1972, -0.2751, -0.3651, -0.8894, -0.2751, -0.3651, -0.8894, -0.2751, -0.3651, -0.8894, -0.2618, -0.355, -0.8975, -0.2618, -0.355, -0.8975, -0.2618, -0.355, -0.8975, -0.2618, -0.355, -0.8975, -0.2618, -0.355, -0.8975, 0.4347, -0.1765, 0.8831, 0.4347, -0.1765, 0.8831, 0.4347, -0.1765, 0.8831, 0.4347, -0.1765, 0.8831, 0.4254, -0.177, 0.8875, 0.4254, -0.177, 0.8875, 0.4254, -0.177, 0.8875, 0.4254, -0.177, 0.8875, -0.3601, 0.09116, 0.9285, -0.3601, 0.09116, 0.9285, -0.3601, 0.09116, 0.9285, -0.3601, 0.09116, 0.9285, -0.3601, 0.09116, 0.9285, -0.3601, 0.09116, 0.9285, -0.3601, 0.09116, 0.9285, -0.3601, 0.09116, 0.9285, -0.361, 0.09312, 0.9279, -0.361, 0.09312, 0.9279, -0.361, 0.09312, 0.9279, -0.361, 0.09312, 0.9279, -1.693e-06, 1.0, 5.555e-09, -1.693e-06, 1.0, 5.555e-09, -1.693e-06, 1.0, 5.555e-09, -1.693e-06, 1.0, 5.555e-09, -1.693e-06, 1.0, 5.555e-09, -1.693e-06, 1.0, 5.555e-09, 1.814e-06, -1.0, -5.578e-10, 1.814e-06, -1.0, -5.578e-10, 1.814e-06, -1.0, -5.578e-10, 1.814e-06, -1.0, -5.578e-10, 1.814e-06, -1.0, -5.578e-10, 1.814e-06, -1.0, -5.578e-10, 1.814e-06, -1.0, -5.578e-10, -2.986e-07, 1.0, 2.856e-09, -2.986e-07, 1.0, 2.856e-09, -2.986e-07, 1.0, 2.856e-09, -2.986e-07, 1.0, 2.856e-09, -2.986e-07, 1.0, 2.856e-09, -2.986e-07, 1.0, 2.856e-09, -2.986e-07, 1.0, 2.856e-09, -2.986e-07, 1.0, 2.856e-09, -1.0, 1.684e-07, 0.0, -1.0, 1.684e-07, 0.0, -1.0, 1.684e-07, 0.0, -1.0, 1.684e-07, 0.0, -1.0, 1.684e-07, 0.0, 1.0, 0.0, 0.0, 1.0, 0.0, 0.0, 1.0, 0.0, 0.0, 1.0, 0.0, 0.0, 1.0, 4.316e-06, 0.0, 1.0, 4.316e-06, 0.0, 1.0, 4.316e-06, 0.0, 1.0, 4.316e-06, 0.0, 3.237e-07, -1.0, 4.827e-09, 3.237e-07, -1.0, 4.827e-09, 3.237e-07, -1.0, 4.827e-09, 3.237e-07, -1.0, 4.827e-09, 3.237e-07, -1.0, 4.827e-09, 3.237e-07, -1.0, 4.827e-09, 3.237e-07, -1.0, 4.827e-09, 3.237e-07, -1.0, 4.827e-09])] * 3)])
me_room_modern_door_cell_007 = bpy.data.meshes.new('Room_Modern_Door_cell.007')
me_room_modern_door_cell_007.from_pydata([(0.07099, 0.007473, 0.5446), (0.1825, -0.02001, 0.5839), (0.02779, 0.007472, 0.5318), (0.07099, 0.02105, 0.5414), (0.1943, -0.02001, 0.5874), (0.1943, 0.02105, 0.5778), (0.07099, -0.02001, 0.551), (0.07099, -0.006428, 0.5478), (-0.3704, -0.006428, 0.4174), (-0.3628, 0.007472, 0.4164), (-0.273, -0.006428, -0.007766), (-0.1864, 0.007472, -0.3527), (-0.2829, 0.007472, 0.06793), (-0.1938, -0.006428, -0.3532), (0.1081, -0.02001, -0.3937), (0.1694, 0.02105, -0.3733), (0.1943, 0.02105, -0.3685), (0.1943, -0.02001, -0.3773), (0.02516, -0.006428, -0.4062), (0.02343, 0.007472, -0.4035), (0.07099, -0.02001, -0.4006), (0.07099, -0.006428, -0.3977), (0.07099, 0.007473, -0.3946), (0.07099, 0.02105, -0.3916), (-0.118, -0.006428, -0.3716), (-0.09414, 0.007472, -0.3751), (0.07099, 0.007473, 0.5446), (0.07099, 0.007473, 0.5446), (0.02779, 0.007472, 0.5318), (0.07099, 0.02105, 0.5414), (0.07099, 0.02105, 0.5414), (0.1825, -0.02001, 0.5839), (0.1943, -0.02001, 0.5874), (0.1943, -0.02001, 0.5874), (0.1943, 0.02105, 0.5778), (0.1943, 0.02105, 0.5778), (0.07099, -0.02001, 0.551), (0.07099, -0.02001, 0.551), (-0.3704, -0.006428, 0.4174), (0.07099, -0.006428, 0.5478), (0.07099, -0.006428, 0.5478), (-0.3628, 0.007472, 0.4164), (-0.273, -0.006428, -0.007766), (0.1694, 0.02105, -0.3733), (0.1943, 0.02105, -0.3685), (0.1943, 0.02105, -0.3685), (0.1081, -0.02001, -0.3937), (0.1943, -0.02001, -0.3773), (0.1943, -0.02001, -0.3773), (0.07099, -0.02001, -0.4006), (0.07099, -0.02001, -0.4006), (0.07099, -0.006428, -0.3977), (0.07099, -0.006428, -0.3977), (0.02343, 0.007472, -0.4035), (0.07099, 0.007473, -0.3946), (0.07099, 0.007473, -0.3946), (0.07099, 0.02105, -0.3916), (0.07099, 0.02105, -0.3916), (-0.09414, 0.007472, -0.3751), (-0.1864, 0.007472, -0.3527), (0.02516, -0.006428, -0.4062), (-0.1938, -0.006428, -0.3532), (-0.118, -0.006428, -0.3716), (-0.2829, 0.007472, 0.06793)], [], [(32, 34, 29, 26, 28, 31), (61, 42, 63, 59), (42, 8, 9, 63), (46, 43, 44, 47), (53, 54, 56, 43, 46, 49, 51, 60), (60, 62, 58, 53), (59, 58, 62, 61), (48, 33, 1, 36, 50, 14), (30, 35, 45, 15, 57), (18, 52, 39, 38, 10, 13, 24), (11, 12, 41, 2, 27, 55, 19, 25), (0, 3, 23, 22), (16, 5, 4, 17), (28, 9, 8, 40, 37, 31), (6, 7, 21, 20)])
me_room_modern_door_cell_007.polygons.foreach_set('use_smooth', [0, 0, 0, 0, 0, 0, 0, 1, 1, 1, 1, 1, 1, 0, 1])
_k = set([(0, 3), (0, 22), (1, 33), (1, 36), (2, 27), (2, 41), (3, 23), (4, 5), (4, 17), (5, 16), (6, 7), (6, 20), (7, 21), (8, 40), (8, 42), (9, 28), (9, 63), (10, 13), (10, 38), (11, 12), (11, 25), (12, 41), (13, 24), (14, 48), (14, 50), (15, 45), (15, 57), (16, 17), (18, 24), (18, 52), (19, 25), (19, 55), (20, 21), (22, 23), (26, 28), (26, 29), (27, 55), (29, 34), (30, 35), (30, 57), (31, 32), (31, 37), (32, 34), (33, 48), (35, 45), (36, 50), (37, 40), (38, 39), (39, 52), (42, 61), (43, 44), (43, 56), (44, 47), (46, 47), (46, 49), (49, 51), (51, 60), (53, 54), (53, 58), (54, 56), (58, 59), (59, 63), (60, 62), (61, 62)])
me_room_modern_door_cell_007.attributes.new('sharp_edge', 'BOOLEAN', 'EDGE').data.foreach_set('value', [ (min(e.vertices), max(e.vertices)) in _k for e in me_room_modern_door_cell_007.edges])
_uv = me_room_modern_door_cell_007.uv_layers.new(name='UVMap')
_uv.uv.foreach_set('vector', [0.9787, 0.8912, 0.5631, 0.4891, 0.7849, 0.4883, 0.9223, 0.6213, 1.0, 0.6211, 1.0, 0.8912, 0.5467, 0.0, 1.0, 0.4532, 1.0, 0.5518, 0.4481, 0.0, 0.4532, 0.4532, 1.0, 0.4532, 1.0, 0.5518, 0.5518, 0.5518, 0.3553, 0.0, 0.6453, 0.0, 0.7636, 0.1188, 0.7642, 0.4105, 0.549, 0.0, 0.5492, 0.2079, 0.645, 0.2152, 0.6453, 0.6453, 0.3553, 0.3553, 0.3552, 0.1929, 0.451, 0.2003, 0.4509, 0.0, 0.4509, 0.4509, 1.0, 0.4509, 1.0, 0.549, 0.549, 0.549, 0.5519, 0.0, 0.549, 0.549, 0.4509, 0.4509, 0.4533, 0.0, 0.111, 0.2797, 0.111, 0.2797, 0.111, 0.2797, 0.1102, 0.2914, 0.1102, 0.2914, 0.1104, 0.2797, 0.103, 0.2796, 0.103, 0.2789, 0.103, 0.2789, 0.103, 0.279, 0.103, 0.2796, 0.1098, 0.2914, 0.1101, 0.2914, 0.1101, 0.2914, 0.1071, 0.2914, 0.1078, 0.2914, 0.1083, 0.2914, 0.1088, 0.2914, 0.09409, 0.2818, 0.09412, 0.2826, 0.09415, 0.2832, 0.09401, 0.2801, 0.09401, 0.2798, 0.09401, 0.2798, 0.09401, 0.2801, 0.09405, 0.2811, 0.09431, 0.2798, 0.09422, 0.2797, 0.09923, 0.2796, 0.09923, 0.2797, 0.1112, 0.2847, 0.1112, 0.2797, 0.1115, 0.2797, 0.1115, 0.2847, 0.6211, 0.6211, 0.5518, 0.5518, 0.4532, 0.4532, 0.6966, 0.5353, 0.6968, 0.1836, 0.8912, 0.8912, 0.1102, 0.291, 0.1101, 0.291, 0.1101, 0.2845, 0.1102, 0.2845])
me_room_modern_door_cell_007.materials.append(None)
me_room_modern_door_cell_007.update()
me_room_modern_door_cell_007.normals_split_custom_set([tuple(v) for v in zip(*[iter([-0.2762, 0.2193, 0.9358, -0.2762, 0.2193, 0.9358, -0.2762, 0.2193, 0.9358, -0.2762, 0.2193, 0.9358, -0.2762, 0.2193, 0.9358, -0.2762, 0.2193, 0.9358, -0.863, 0.4648, -0.1981, -0.863, 0.4648, -0.1981, -0.863, 0.4648, -0.1981, -0.863, 0.4648, -0.1981, -0.8638, 0.4633, -0.1979, -0.8638, 0.4633, -0.1979, -0.8638, 0.4633, -0.1979, -0.8638, 0.4633, -0.1979, 0.1827, 0.2063, -0.9613, 0.1827, 0.2063, -0.9613, 0.1827, 0.2063, -0.9613, 0.1827, 0.2063, -0.9613, 0.1795, 0.2107, -0.9609, 0.1795, 0.2107, -0.9609, 0.1795, 0.2107, -0.9609, 0.1795, 0.2107, -0.9609, 0.1795, 0.2107, -0.9609, 0.1795, 0.2107, -0.9609, 0.1795, 0.2107, -0.9609, 0.1795, 0.2107, -0.9609, -0.2321, 0.1593, -0.9596, -0.2321, 0.1593, -0.9596, -0.2321, 0.1593, -0.9596, -0.2321, 0.1593, -0.9596, -0.2327, 0.1604, -0.9592, -0.2327, 0.1604, -0.9592, -0.2327, 0.1604, -0.9592, -0.2327, 0.1604, -0.9592, 3.019e-07, -1.0, 4.926e-10, 3.019e-07, -1.0, 4.926e-10, 3.019e-07, -1.0, 4.926e-10, 3.019e-07, -1.0, 4.926e-10, 3.019e-07, -1.0, 4.926e-10, 3.019e-07, -1.0, 4.926e-10, -3.619e-07, 1.0, -2.009e-09, -3.619e-07, 1.0, -2.009e-09, -3.619e-07, 1.0, -2.009e-09, -3.619e-07, 1.0, -2.009e-09, -3.619e-07, 1.0, -2.009e-09, 8.54e-07, -1.0, 1.183e-07, 8.54e-07, -1.0, 1.183e-07, 8.54e-07, -1.0, 1.183e-07, 8.54e-07, -1.0, 1.183e-07, 8.54e-07, -1.0, 1.183e-07, 8.54e-07, -1.0, 1.183e-07, 8.54e-07, -1.0, 1.183e-07, -8.861e-07, 1.0, 3.093e-09, -8.861e-07, 1.0, 3.093e-09, -8.861e-07, 1.0, 3.093e-09, -8.861e-07, 1.0, 3.093e-09, -8.861e-07, 1.0, 3.093e-09, -8.861e-07, 1.0, 3.093e-09, -8.861e-07, 1.0, 3.093e-09, -8.861e-07, 1.0, 3.093e-09, -1.0, -1.156e-07, 0.0, -1.0, -1.156e-07, 0.0, -1.0, -1.156e-07, 0.0, -1.0, -1.156e-07, 0.0, 1.0, 0.0, 0.0, 1.0, 0.0, 0.0, 1.0, 0.0, 0.0, 1.0, 0.0, 0.0, -0.2766, 0.2176, 0.936, -0.2766, 0.2176, 0.936, -0.2766, 0.2176, 0.936, -0.2766, 0.2176, 0.936, -0.2766, 0.2176, 0.936, -0.2766, 0.2176, 0.936, -1.0, -6.924e-07, 0.0, -1.0, -6.924e-07, 0.0, -1.0, -6.924e-07, 0.0, -1.0, -6.924e-07, 0.0])] * 3)])

# ---- objects
ob_room_modern_doorhandle = bpy.data.objects.new('Room_Modern_DoorHandle', me_cube_031)
ob_room_modern_door_cell = bpy.data.objects.new('Room_Modern_Door_cell', me_room_modern_door_cell_009)
ob_room_modern_door_cell_002 = bpy.data.objects.new('Room_Modern_Door_cell.002', me_room_modern_door_cell_001)
ob_room_modern_door_cell_003 = bpy.data.objects.new('Room_Modern_Door_cell.003', me_room_modern_door_cell_002)
ob_room_modern_door_cell_004 = bpy.data.objects.new('Room_Modern_Door_cell.004', me_room_modern_door_cell_003)
ob_room_modern_door_cell_005 = bpy.data.objects.new('Room_Modern_Door_cell.005', me_room_modern_door_cell_004)
ob_room_modern_door_cell_006 = bpy.data.objects.new('Room_Modern_Door_cell.006', me_room_modern_door_cell_005)
ob_room_modern_door_cell_007 = bpy.data.objects.new('Room_Modern_Door_cell.007', me_room_modern_door_cell_006)
ob_room_modern_door_cell_008 = bpy.data.objects.new('Room_Modern_Door_cell.008', me_room_modern_door_cell_007)

# ---- transforms, parenting, visibility, modifiers, constraints
ob_room_modern_doorhandle.location = (-0.3285, -0.06893, 1.044)
ob_room_modern_doorhandle.rotation_euler = (1.571, -0.0, 0.0)
ob_room_modern_doorhandle.scale = (0.01, 0.01, 0.01)
ob_room_modern_doorhandle.color = (0.8, 0.8, 0.8, 1.0)
ob_room_modern_door_cell.location = (0.2672, -0.0221, 0.4317)
ob_room_modern_door_cell_002.location = (-0.1085, -0.02182, 0.447)
ob_room_modern_door_cell_003.location = (0.2334, -0.0244, 0.04121)
ob_room_modern_door_cell_004.location = (-0.3815, -0.02053, 0.7171)
ob_room_modern_door_cell_005.location = (-0.005403, -0.02331, 1.89)
ob_room_modern_door_cell_006.location = (-0.3029, -0.02078, 1.831)
ob_room_modern_door_cell_007.location = (-0.2476, -0.02083, 1.301)
ob_room_modern_door_cell_008.location = (0.204, -0.02105, 1.299)

# ---- collection membership
col_collection.objects.link(ob_room_modern_doorhandle)
col_collection.objects.link(ob_room_modern_door_cell)
col_collection.objects.link(ob_room_modern_door_cell_002)
col_collection.objects.link(ob_room_modern_door_cell_003)
col_collection.objects.link(ob_room_modern_door_cell_004)
col_collection.objects.link(ob_room_modern_door_cell_005)
col_collection.objects.link(ob_room_modern_door_cell_006)
col_collection.objects.link(ob_room_modern_door_cell_007)
col_collection.objects.link(ob_room_modern_door_cell_008)

# ---- scene / render settings (as saved in the file)
scene.frame_start = 1; scene.frame_end = 250; scene.frame_set(1)
scene.render.engine = 'BLENDER_EEVEE_NEXT'
scene.cycles.sampling_pattern = 'TABULATED_SOBOL'
scene.cycles.use_light_tree = False
scene.view_settings.view_transform = 'Filmic'
bpy.context.view_layer.update()

# ---- added for rendering (the .blend has no active camera and no usable light): camera, sun
cam_auto = bpy.data.cameras.new('AutoCamera')
cam_auto.lens = 50.0
cam_auto.sensor_width = 36.0
cam_auto.clip_end = 1000.0
ob_auto_camera = bpy.data.objects.new('AutoCamera', cam_auto)
scene.collection.objects.link(ob_auto_camera)
ob_auto_camera.location = (2.02311, -2.4888, 2.63155)
ob_auto_camera.rotation_euler = (1.09748, -7.21219e-08, 0.694738)
scene.camera = ob_auto_camera
light_auto_sun = bpy.data.lights.new('AutoSun', 'SUN')
light_auto_sun.energy = 3.0
light_auto_sun.angle = 0.0523599
ob_auto_sun = bpy.data.objects.new('AutoSun', light_auto_sun)
scene.collection.objects.link(ob_auto_sun)
ob_auto_sun.rotation_euler = (0.872665, 0.174533, 0.523599)
bpy.context.view_layer.update()
